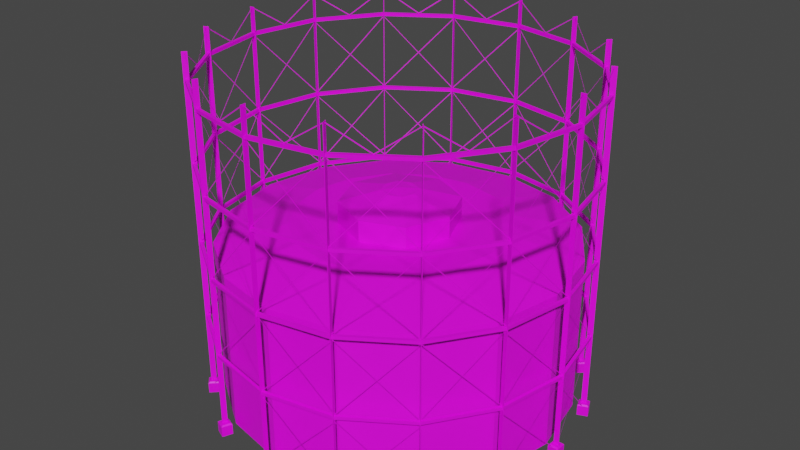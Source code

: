 # Source: GasStorage02a.blend  (saved by Blender 4.2.66; exported with 4.5.12 LTS)
import bpy
from mathutils import Matrix  # noqa: F401  (used for matrix-valued properties, if any)

bpy.ops.wm.read_factory_settings(use_empty=True)
scene = bpy.context.scene
scene.name = 'Scene'

# ---- collections
col_collection = bpy.data.collections.new('Collection'); scene.collection.children.link(col_collection)

# ---- images (referenced by path relative to the original .blend; pixels are not part of the script)
import os
ASSET_DIR = os.environ.get("B2B_ASSET_DIR", "")  # directory of the original .blend (textures are referenced by path, not embedded)
HERE = os.path.dirname(os.path.abspath(__file__))  # packed textures are extracted next to this script under _unpacked/

def load_image(name, relpath, width, height, colorspace="sRGB"):
    """Load a texture the original file referenced (path relative to the .blend, or extracted next to this script)."""
    p = next((c for c in (os.path.join(HERE, relpath), os.path.join(ASSET_DIR, relpath)) if relpath and os.path.exists(c)), "")
    if p:
        img = bpy.data.images.load(p, check_existing=True)
        img.name = name
    else:  # same state as the original file: an image datablock whose file is absent (Cycles renders it pink)
        img = bpy.data.images.new(name, width, height)
        img.source = "FILE"
        img.filepath = "//" + (relpath or name)
    img.colorspace_settings.name = colorspace
    return img
img_gasstorage02_a_png = load_image('GasStorage02_a.png', 'GasStorage02_a.png', 1024, 1024, 'sRGB')

# ---- materials (node trees are filled in below, after node groups)
mat_material = bpy.data.materials.new('Material')
mat_material.use_transparent_shadow = False

# ---- material node trees
mat_material.use_nodes = True; mat_material.node_tree.nodes.clear()
_N = mat_material.node_tree.nodes; _L = mat_material.node_tree.links
n0 = _N.new('ShaderNodeOutputMaterial'); n0.name = 'Material Output'; n0.location = (300, 300)
n1 = _N.new('ShaderNodeBsdfPrincipled'); n1.name = 'Principled BSDF'; n1.location = (10, 300)
n1.distribution = 'GGX'
n1.subsurface_method = 'RANDOM_WALK_SKIN'
n1.inputs[3].default_value = 1.45
n1.inputs[27].default_value = (0.0, 0.0, 0.0, 1.0)
n1.inputs[28].default_value = 1.0
n2 = _N.new('ShaderNodeTexImage'); n2.name = 'Image Texture'; n2.location = (-280, 280)
n2.image = img_gasstorage02_a_png
n2.interpolation = 'Closest'
_L.new(n1.outputs[0], n0.inputs[0])
_L.new(n2.outputs[0], n1.inputs[0])
n0.is_active_output = True

# ---- world
world_world = bpy.data.worlds.new('World'); scene.world = world_world
world_world.use_nodes = True; world_world.node_tree.nodes.clear()
_N = world_world.node_tree.nodes; _L = world_world.node_tree.links
n0 = _N.new('ShaderNodeOutputWorld'); n0.name = 'World Output'; n0.location = (300, 300)
n1 = _N.new('ShaderNodeBackground'); n1.name = 'Background'; n1.location = (10, 300)
n1.inputs[0].default_value = (0.05088, 0.05088, 0.05088, 1.0)
_L.new(n1.outputs[0], n0.inputs[0])
n0.is_active_output = True
world_world.color = (0.05088, 0.05088, 0.05088)
world_world.use_sun_shadow = False
world_world.sun_shadow_jitter_overblur = 0.0

# ---- meshes
me_cube_003 = bpy.data.meshes.new('Cube.003')
me_cube_003.from_pydata([(-0.6, -21.6, 0.4725), (0.6, -20.4, 0.4725), (0.45, -20.55, 0.6225), (0.6, -21.6, -0.7275), (0.6, -21.6, 0.4725), (-0.6, -21.6, -0.7275), (-0.6, -20.4, 0.4725), (-0.45, -21.45, 0.6225), (7.712, -20.19, 0.4725), (8.361, -18.62, 0.4725), (7.448, -19.16, 0.6225), (8.28, -18.81, 0.6225), (8.624, -19.65, 0.6225), (8.82, -19.73, -0.7275), (8.82, -19.73, 0.4725), (8.361, -18.62, -0.7275), (7.712, -20.19, -0.7275), (7.252, -19.08, -0.7275), (7.252, -19.08, 0.4725), (7.793, -19.99, 0.6225), (14.85, -15.7, 0.4725), (14.85, -14.0, 0.4725), (14.21, -14.85, 0.6225), (14.85, -14.21, 0.6225), (15.49, -14.85, 0.6225), (15.7, -14.85, -0.7275), (15.7, -14.85, 0.4725), (14.85, -14.0, -0.7275), (14.85, -15.7, -0.7275), (14.0, -14.85, -0.7275), (14.0, -14.85, 0.4725), (14.85, -15.49, 0.6225), (19.73, -8.82, 0.4725), (19.08, -7.252, 0.4725), (18.81, -8.28, 0.6225), (19.16, -7.448, 0.6225), (19.99, -7.793, 0.6225), (20.19, -7.712, -0.7275), (20.19, -7.712, 0.4725), (19.08, -7.252, -0.7275), (19.73, -8.82, -0.7275), (18.62, -8.361, -0.7275), (18.62, -8.361, 0.4725), (19.65, -8.624, 0.6225), (21.6, -0.6, 0.4725), (21.6, 0.6, -0.7275), (20.4, 0.6, -0.7275), (21.6, -0.6, -0.7275), (-0.45, -20.55, 0.6225), (-0.6, -20.4, -0.7275), (0.6, -20.4, -0.7275), (0.45, -21.45, 0.6225), (-7.712, -20.19, 0.4725), (-8.361, -18.62, 0.4725), (-7.448, -19.16, 0.6225), (-8.28, -18.81, 0.6225), (-8.624, -19.65, 0.6225), (-8.82, -19.73, -0.7275), (-8.82, -19.73, 0.4725), (-8.361, -18.62, -0.7275), (-7.712, -20.19, -0.7275), (-7.252, -19.08, -0.7275), (-7.252, -19.08, 0.4725), (-7.793, -19.99, 0.6225), (-14.85, -15.7, 0.4725), (-14.85, -14.0, 0.4725), (-14.21, -14.85, 0.6225), (-14.85, -14.21, 0.6225), (-15.49, -14.85, 0.6225), (-15.7, -14.85, -0.7275), (-15.7, -14.85, 0.4725), (-14.85, -14.0, -0.7275), (-14.85, -15.7, -0.7275), (-14.0, -14.85, -0.7275), (-14.0, -14.85, 0.4725), (-14.85, -15.49, 0.6225), (-19.73, -8.82, 0.4725), (-19.08, -7.252, 0.4725), (-18.81, -8.28, 0.6225), (-19.16, -7.448, 0.6225), (-19.99, -7.793, 0.6225), (-20.19, -7.712, -0.7275), (-20.19, -7.712, 0.4725), (-19.08, -7.252, -0.7275), (-19.73, -8.82, -0.7275), (-18.62, -8.361, -0.7275), (-18.62, -8.361, 0.4725), (-19.65, -8.624, 0.6225), (-21.6, -0.6, 0.4725), (-20.4, 0.6, 0.4725), (-20.55, -0.45, 0.6225), (-20.55, 0.45, 0.6225), (-20.4, 0.6, -0.7275), (-21.6, -0.6, -0.7275), (-20.4, -0.6, 0.4725), (-21.45, -0.45, 0.6225), (-0.6, 21.6, 0.4725), (0.45, 20.55, 0.6225), (7.712, 20.19, 0.4725), (8.361, 18.62, 0.4725), (7.448, 19.16, 0.6225), (8.28, 18.81, 0.6225), (8.624, 19.65, 0.6225), (8.82, 19.73, -0.7275), (8.82, 19.73, 0.4725), (8.361, 18.62, -0.7275), (7.712, 20.19, -0.7275), (7.252, 19.08, -0.7275), (7.252, 19.08, 0.4725), (7.793, 19.99, 0.6225), (14.85, 15.7, 0.4725), (14.85, 14.0, 0.4725), (14.21, 14.85, 0.6225), (14.85, 14.21, 0.6225), (15.49, 14.85, 0.6225), (15.7, 14.85, -0.7275), (15.7, 14.85, 0.4725), (14.85, 14.0, -0.7275), (14.85, 15.7, -0.7275), (14.0, 14.85, -0.7275), (14.0, 14.85, 0.4725), (14.85, 15.49, 0.6225), (19.73, 8.82, 0.4725), (19.08, 7.252, 0.4725), (18.81, 8.28, 0.6225), (19.16, 7.448, 0.6225), (19.99, 7.793, 0.6225), (20.19, 7.712, -0.7275), (20.19, 7.712, 0.4725), (19.08, 7.252, -0.7275), (19.73, 8.82, -0.7275), (18.62, 8.361, -0.7275), (18.62, 8.361, 0.4725), (19.65, 8.624, 0.6225), (21.6, 0.6, 0.4725), (20.4, -0.6, 0.4725), (20.55, 0.45, 0.6225), (20.55, -0.45, 0.6225), (21.45, -0.45, 0.6225), (20.4, -0.6, -0.7275), (20.4, 0.6, 0.4725), (21.45, 0.45, 0.6225), (0.6, 21.6, 0.4725), (-0.6, 20.4, 0.4725), (-0.45, 20.55, 0.6225), (-0.45, 21.45, 0.6225), (-0.6, 21.6, -0.7275), (-0.6, 20.4, -0.7275), (0.6, 21.6, -0.7275), (0.6, 20.4, -0.7275), (0.6, 20.4, 0.4725), (0.45, 21.45, 0.6225), (-7.712, 20.19, 0.4725), (-8.361, 18.62, 0.4725), (-7.448, 19.16, 0.6225), (-8.28, 18.81, 0.6225), (-8.624, 19.65, 0.6225), (-8.82, 19.73, -0.7275), (-8.82, 19.73, 0.4725), (-8.361, 18.62, -0.7275), (-7.712, 20.19, -0.7275), (-7.252, 19.08, -0.7275), (-7.252, 19.08, 0.4725), (-7.793, 19.99, 0.6225), (-14.85, 15.7, 0.4725), (-14.85, 14.0, 0.4725), (-14.21, 14.85, 0.6225), (-14.85, 14.21, 0.6225), (-15.49, 14.85, 0.6225), (-15.7, 14.85, -0.7275), (-15.7, 14.85, 0.4725), (-14.85, 14.0, -0.7275), (-14.85, 15.7, -0.7275), (-14.0, 14.85, -0.7275), (-14.0, 14.85, 0.4725), (-14.85, 15.49, 0.6225), (-19.73, 8.82, 0.4725), (-19.08, 7.252, 0.4725), (-18.81, 8.28, 0.6225), (-19.16, 7.448, 0.6225), (-19.99, 7.793, 0.6225), (-20.19, 7.712, -0.7275), (-20.19, 7.712, 0.4725), (-19.08, 7.252, -0.7275), (-19.73, 8.82, -0.7275), (-18.62, 8.361, -0.7275), (-18.62, 8.361, 0.4725), (-19.65, 8.624, 0.6225), (-21.6, 0.6, 0.4725), (-20.4, -0.6, -0.7275), (-21.6, 0.6, -0.7275), (-21.45, 0.45, 0.6225), (-20.7, 0.03, 39.0), (-21.3, -0.03, 0.0), (-19.14, 7.894, 0.0), (-19.11, 7.949, 0.0), (-19.67, 8.179, 0.0), (-19.67, 8.179, 39.0), (-14.62, 14.66, 39.0), (-15.08, 15.04, 39.0), (-7.949, 19.11, 0.0), (-7.894, 19.14, 39.0), (-21.3, 0.03, 0.0), (-19.14, -7.894, 0.0), (-19.14, -7.894, 39.0), (-19.11, -7.949, 0.0), (-19.11, -7.949, 39.0), (-19.69, -8.123, 39.0), (-14.66, -14.62, 39.0), (-14.62, -14.66, 39.0), (-15.08, -15.04, 0.0), (-15.08, -15.04, 39.0), (-7.949, -19.11, 0.0), (-7.949, -19.11, 39.0), (-8.179, -19.67, 0.0), (-8.179, -19.67, 39.0), (-8.123, -19.69, 0.0), (-8.123, -19.69, 39.0), (-0.03, 20.7, 0.0), (-0.03, 20.7, 39.0), (0.03, 21.3, 39.0), (-7.94, 19.25, 35.82), (-7.94, 19.25, 36.18), (-8.078, 19.58, 35.82), (-8.078, 19.58, 36.18), (0.0, 20.82, 35.82), (0.0, 20.82, 36.18), (0.0, 21.18, 35.82), (0.0, 21.18, 36.18), (-14.7, 14.74, 35.82), (-14.7, 14.74, 36.18), (-14.96, 15.0, 35.82), (-14.96, 15.0, 36.18), (-19.22, 7.995, 35.82), (-19.22, 7.995, 36.18), (-19.56, 8.133, 35.82), (-19.56, 8.133, 36.18), (-20.82, 0.0, 35.82), (-20.82, 0.0, 36.18), (-21.18, 0.0, 35.82), (-21.18, 0.0, 36.18), (-7.94, 19.25, 26.82), (-7.94, 19.25, 27.18), (-8.078, 19.58, 26.82), (-8.078, 19.58, 27.18), (0.0, 20.82, 26.82), (0.0, 20.82, 27.18), (0.0, 21.18, 26.82), (0.0, 21.18, 27.18), (-14.7, 14.74, 26.82), (-14.7, 14.74, 27.18), (-14.96, 15.0, 26.82), (-14.96, 15.0, 27.18), (-19.22, 7.995, 26.82), (-19.22, 7.995, 27.18), (-19.56, 8.133, 26.82), (-19.56, 8.133, 27.18), (-20.82, 0.0, 26.82), (-20.82, 0.0, 27.18), (-21.18, 0.0, 26.82), (-21.18, 0.0, 27.18), (-7.94, 19.25, 17.82), (-7.94, 19.25, 18.18), (-8.078, 19.58, 17.82), (-8.078, 19.58, 18.18), (0.0, 20.82, 17.82), (0.0, 20.82, 18.18), (0.0, 21.18, 17.82), (0.0, 21.18, 18.18), (-14.7, 14.74, 17.82), (-14.7, 14.74, 18.18), (-14.96, 15.0, 17.82), (-14.96, 15.0, 18.18), (-19.22, 7.995, 17.82), (-19.22, 7.995, 18.18), (-19.56, 8.133, 17.82), (-19.56, 8.133, 18.18), (-20.82, 0.0, 17.82), (-20.82, 0.0, 18.18), (-21.18, 0.0, 17.82), (-21.18, 0.0, 18.18), (-7.94, 19.25, 8.82), (-7.94, 19.25, 9.18), (-8.078, 19.58, 8.82), (-8.078, 19.58, 9.18), (0.0, 20.82, 8.82), (0.0, 20.82, 9.18), (0.0, 21.18, 8.82), (0.0, 21.18, 9.18), (-14.7, 14.74, 8.82), (-14.7, 14.74, 9.18), (-14.96, 15.0, 8.82), (-14.96, 15.0, 9.18), (-19.22, 7.995, 8.82), (-19.22, 7.995, 9.18), (-19.56, 8.133, 8.82), (-19.56, 8.133, 9.18), (-20.82, 0.0, 8.82), (-20.82, 0.0, 9.18), (-21.18, 0.0, 8.82), (-21.18, 0.0, 9.18), (20.7, -0.03, 0.0), (20.7, 0.03, 39.0), (21.3, -0.03, 0.0), (19.14, 7.894, 0.0), (19.14, 7.894, 39.0), (19.11, 7.949, 0.0), (19.11, 7.949, 39.0), (19.69, 8.123, 0.0), (19.67, 8.179, 39.0), (14.66, 14.62, 0.0), (14.66, 14.62, 39.0), (14.62, 14.66, 39.0), (15.04, 15.08, 0.0), (15.04, 15.08, 39.0), (7.949, 19.11, 0.0), (7.949, 19.11, 39.0), (7.894, 19.14, 0.0), (7.894, 19.14, 39.0), (8.179, 19.67, 39.0), (8.123, 19.69, 0.0), (8.123, 19.69, 39.0), (21.3, 0.03, 39.0), (21.3, -0.03, 39.0), (19.14, -7.894, 39.0), (19.11, -7.949, 39.0), (19.69, -8.123, 0.0), (19.67, -8.179, 0.0), (19.67, -8.179, 39.0), (14.62, -14.66, 0.0), (14.62, -14.66, 39.0), (15.08, -15.04, 39.0), (15.04, -15.08, 0.0), (15.04, -15.08, 39.0), (7.949, -19.11, 39.0), (7.894, -19.14, 0.0), (8.179, -19.67, 0.0), (8.123, -19.69, 39.0), (0.03, 20.7, 0.0), (0.03, 20.7, 39.0), (-0.03, 21.3, 0.0), (-0.03, 21.3, 39.0), (0.03, 21.3, 0.0), (7.94, 19.25, 35.82), (7.94, 19.25, 36.18), (8.078, 19.58, 35.82), (8.078, 19.58, 36.18), (14.7, 14.74, 35.82), (14.7, 14.74, 36.18), (14.96, 15.0, 35.82), (14.96, 15.0, 36.18), (19.22, 7.995, 35.82), (19.22, 7.995, 36.18), (19.56, 8.133, 35.82), (19.56, 8.133, 36.18), (20.82, 0.0, 35.82), (20.82, 0.0, 36.18), (21.18, 0.0, 35.82), (21.18, 0.0, 36.18), (7.94, 19.25, 26.82), (7.94, 19.25, 27.18), (8.078, 19.58, 26.82), (8.078, 19.58, 27.18), (14.7, 14.74, 26.82), (14.7, 14.74, 27.18), (14.96, 15.0, 26.82), (14.96, 15.0, 27.18), (19.22, 7.995, 26.82), (19.22, 7.995, 27.18), (19.56, 8.133, 26.82), (19.56, 8.133, 27.18), (20.82, 0.0, 26.82), (20.82, 0.0, 27.18), (21.18, 0.0, 26.82), (21.18, 0.0, 27.18), (7.94, 19.25, 17.82), (7.94, 19.25, 18.18), (8.078, 19.58, 17.82), (8.078, 19.58, 18.18), (14.7, 14.74, 17.82), (14.7, 14.74, 18.18), (14.96, 15.0, 17.82), (14.96, 15.0, 18.18), (19.22, 7.995, 17.82), (19.22, 7.995, 18.18), (19.56, 8.133, 17.82), (19.56, 8.133, 18.18), (20.82, 0.0, 17.82), (20.82, 0.0, 18.18), (21.18, 0.0, 17.82), (21.18, 0.0, 18.18), (7.94, 19.25, 8.82), (7.94, 19.25, 9.18), (8.078, 19.58, 8.82), (8.078, 19.58, 9.18), (14.7, 14.74, 8.82), (14.7, 14.74, 9.18), (14.96, 15.0, 8.82), (14.96, 15.0, 9.18), (19.22, 7.995, 8.82), (19.22, 7.995, 9.18), (19.56, 8.133, 8.82), (19.56, 8.133, 9.18), (20.82, 0.0, 8.82), (20.82, 0.0, 9.18), (21.18, 0.0, 8.82), (21.18, 0.0, 9.18), (-20.7, 0.03, 0.0), (-20.7, -0.03, 39.0), (-19.69, -8.123, 0.0), (-19.67, -8.179, 0.0), (-19.67, -8.179, 39.0), (-14.66, -14.62, 0.0), (-14.62, -14.66, 0.0), (-15.04, -15.08, 0.0), (-15.04, -15.08, 39.0), (-7.894, -19.14, 0.0), (-7.894, -19.14, 39.0), (-20.7, -0.03, 0.0), (-21.3, -0.03, 39.0), (-21.3, 0.03, 39.0), (-19.14, 7.894, 39.0), (-19.11, 7.949, 39.0), (-19.69, 8.123, 0.0), (-19.69, 8.123, 39.0), (-14.66, 14.62, 0.0), (-14.66, 14.62, 39.0), (-14.62, 14.66, 0.0), (-15.08, 15.04, 0.0), (-15.04, 15.08, 0.0), (-15.04, 15.08, 39.0), (-7.949, 19.11, 39.0), (-7.894, 19.14, 0.0), (-8.179, 19.67, 0.0), (-8.179, 19.67, 39.0), (-8.123, 19.69, 0.0), (-8.123, 19.69, 39.0), (0.03, -20.7, 0.0), (0.03, -20.7, 39.0), (-0.03, -20.7, 0.0), (0.03, -21.3, 0.0), (-0.03, -21.3, 39.0), (-7.94, -19.25, 35.82), (-7.94, -19.25, 36.18), (-8.078, -19.58, 35.82), (-8.078, -19.58, 36.18), (0.0, -20.82, 35.82), (0.0, -20.82, 36.18), (0.0, -21.18, 35.82), (0.0, -21.18, 36.18), (-14.7, -14.74, 35.82), (-14.7, -14.74, 36.18), (-14.96, -15.0, 35.82), (-14.96, -15.0, 36.18), (-19.22, -7.995, 35.82), (-19.22, -7.995, 36.18), (-19.56, -8.133, 35.82), (-19.56, -8.133, 36.18), (-7.94, -19.25, 26.82), (-7.94, -19.25, 27.18), (-8.078, -19.58, 26.82), (-8.078, -19.58, 27.18), (0.0, -20.82, 26.82), (0.0, -20.82, 27.18), (0.0, -21.18, 26.82), (0.0, -21.18, 27.18), (-14.7, -14.74, 26.82), (-14.7, -14.74, 27.18), (-14.96, -15.0, 26.82), (-14.96, -15.0, 27.18), (-19.22, -7.995, 26.82), (-19.22, -7.995, 27.18), (-19.56, -8.133, 26.82), (-19.56, -8.133, 27.18), (-7.94, -19.25, 17.82), (-7.94, -19.25, 18.18), (-8.078, -19.58, 17.82), (-8.078, -19.58, 18.18), (0.0, -20.82, 17.82), (0.0, -20.82, 18.18), (0.0, -21.18, 17.82), (0.0, -21.18, 18.18), (-14.7, -14.74, 17.82), (-14.7, -14.74, 18.18), (-14.96, -15.0, 17.82), (-14.96, -15.0, 18.18), (-19.22, -7.995, 17.82), (-19.22, -7.995, 18.18), (-19.56, -8.133, 17.82), (-19.56, -8.133, 18.18), (-7.94, -19.25, 8.82), (-7.94, -19.25, 9.18), (-8.078, -19.58, 8.82), (-8.078, -19.58, 9.18), (0.0, -20.82, 8.82), (0.0, -20.82, 9.18), (0.0, -21.18, 8.82), (0.0, -21.18, 9.18), (-14.7, -14.74, 8.82), (-14.7, -14.74, 9.18), (-14.96, -15.0, 8.82), (-14.96, -15.0, 9.18), (-19.22, -7.995, 8.82), (-19.22, -7.995, 9.18), (-19.56, -8.133, 8.82), (-19.56, -8.133, 9.18), (20.7, 0.03, 0.0), (20.7, -0.03, 39.0), (21.3, 0.03, 0.0), (19.14, -7.894, 0.0), (19.11, -7.949, 0.0), (19.69, -8.123, 39.0), (14.66, -14.62, 0.0), (14.66, -14.62, 39.0), (15.08, -15.04, 0.0), (7.949, -19.11, 0.0), (7.894, -19.14, 39.0), (8.179, -19.67, 39.0), (8.123, -19.69, 0.0), (19.69, 8.123, 39.0), (19.67, 8.179, 0.0), (14.62, 14.66, 0.0), (15.08, 15.04, 0.0), (15.08, 15.04, 39.0), (8.179, 19.67, 0.0), (-0.03, -20.7, 39.0), (-0.03, -21.3, 0.0), (0.03, -21.3, 39.0), (7.94, -19.25, 35.82), (7.94, -19.25, 36.18), (8.078, -19.58, 35.82), (8.078, -19.58, 36.18), (14.7, -14.74, 35.82), (14.7, -14.74, 36.18), (14.96, -15.0, 35.82), (14.96, -15.0, 36.18), (19.22, -7.995, 35.82), (19.22, -7.995, 36.18), (19.56, -8.133, 35.82), (19.56, -8.133, 36.18), (7.94, -19.25, 26.82), (7.94, -19.25, 27.18), (8.078, -19.58, 26.82), (8.078, -19.58, 27.18), (14.7, -14.74, 26.82), (14.7, -14.74, 27.18), (14.96, -15.0, 26.82), (14.96, -15.0, 27.18), (19.22, -7.995, 26.82), (19.22, -7.995, 27.18), (19.56, -8.133, 26.82), (19.56, -8.133, 27.18), (7.94, -19.25, 17.82), (7.94, -19.25, 18.18), (8.078, -19.58, 17.82), (8.078, -19.58, 18.18), (14.7, -14.74, 17.82), (14.7, -14.74, 18.18), (14.96, -15.0, 17.82), (14.96, -15.0, 18.18), (19.22, -7.995, 17.82), (19.22, -7.995, 18.18), (19.56, -8.133, 17.82), (19.56, -8.133, 18.18), (7.94, -19.25, 8.82), (7.94, -19.25, 9.18), (8.078, -19.58, 8.82), (8.078, -19.58, 9.18), (14.7, -14.74, 8.82), (14.7, -14.74, 9.18), (14.96, -15.0, 8.82), (14.96, -15.0, 9.18), (19.22, -7.995, 8.82), (19.22, -7.995, 9.18), (19.56, -8.133, 8.82), (19.56, -8.133, 9.18), (-8.056, 19.4, 38.98), (-4.004, 20.21, 36.28), (-8.016, 19.4, 38.87), (-4.004, 20.21, 36.16), (0.0, 21.0, 38.98), (0.0, 21.0, 38.86), (-14.87, 14.84, 38.98), (-11.43, 17.14, 36.28), (-14.83, 14.86, 38.87), (-11.43, 17.14, 36.16), (-8.036, 19.4, 38.98), (-8.036, 19.4, 38.86), (-19.42, 8.022, 38.98), (-17.12, 11.46, 36.28), (-19.39, 8.051, 38.87), (-17.12, 11.46, 36.16), (-14.85, 14.85, 38.98), (-14.85, 14.85, 38.86), (-21.01, 0.0, 38.98), (-20.2, 4.033, 36.28), (-20.99, 0.0186, 38.87), (-20.2, 4.033, 36.16), (-19.4, 8.036, 38.98), (-19.4, 8.036, 38.86), (-14.87, 14.84, 35.82), (-14.83, 14.86, 35.71), (-14.85, 14.85, 27.3), (-14.85, 14.85, 27.18), (-8.036, 19.4, 35.82), (-8.036, 19.4, 35.7), (-8.056, 19.4, 35.82), (0.0, 21.0, 27.3), (-8.016, 19.4, 35.71), (0.0, 21.0, 27.18), (-8.036, 19.4, 27.3), (-8.036, 19.4, 27.18), (0.0, 21.0, 35.82), (0.0, 21.0, 35.7), (-19.42, 8.022, 35.82), (-19.39, 8.051, 35.71), (-14.85, 14.85, 35.82), (-14.85, 14.85, 35.7), (-21.01, 0.0, 35.82), (-19.4, 8.036, 27.3), (-20.99, 0.0186, 35.71), (-19.4, 8.036, 27.18), (-21.0, 0.0, 27.3), (-21.0, 0.0, 27.18), (-19.4, 8.036, 35.82), (-19.4, 8.036, 35.7), (-14.87, 14.84, 26.82), (-14.83, 14.86, 26.71), (-14.85, 14.85, 18.3), (-14.85, 14.85, 18.18), (-8.036, 19.4, 26.82), (-8.036, 19.4, 26.7), (-8.056, 19.4, 26.82), (0.0, 21.0, 18.3), (-8.016, 19.4, 26.71), (0.0, 21.0, 18.18), (-8.036, 19.4, 18.3), (-8.036, 19.4, 18.18), (0.0, 21.0, 26.82), (0.0, 21.0, 26.7), (-19.42, 8.022, 26.82), (-19.39, 8.051, 26.71), (-19.4, 8.036, 18.3), (-14.85, 14.85, 26.82), (-14.85, 14.85, 26.7), (-21.01, 0.0, 26.82), (-20.99, 0.0186, 26.71), (-19.4, 8.036, 18.18), (-21.0, 0.0, 18.3), (-21.0, 0.0, 18.18), (-19.4, 8.036, 26.82), (-19.4, 8.036, 26.7), (-14.87, 14.84, 17.82), (-8.036, 19.4, 9.296), (-14.83, 14.86, 17.71), (-8.036, 19.4, 9.18), (-14.85, 14.85, 9.296), (-14.85, 14.85, 9.18), (-8.036, 19.4, 17.82), (-8.036, 19.4, 17.7), (-8.056, 19.4, 17.82), (0.0, 21.0, 9.296), (-8.016, 19.4, 17.71), (0.0, 21.0, 9.18), (0.0, 21.0, 17.82), (0.0, 21.0, 17.7), (-19.42, 8.022, 17.82), (-19.39, 8.051, 17.71), (-19.4, 8.036, 9.296), (-19.4, 8.036, 9.18), (-14.85, 14.85, 17.82), (-14.85, 14.85, 17.7), (-21.01, 0.0, 17.82), (-20.99, 0.0186, 17.71), (-21.0, 0.0, 9.296), (-21.0, 0.0, 9.18), (-19.4, 8.036, 17.82), (-19.4, 8.036, 17.7), (-14.87, 14.84, 8.524), (-8.036, 19.4, 0.0), (-14.83, 14.86, 8.411), (-8.036, 19.4, -0.1163), (-14.85, 14.85, 0.0), (-14.85, 14.85, -0.1163), (-8.036, 19.4, 8.524), (-8.036, 19.4, 8.407), (0.0, 21.0, 0.0), (0.0, 21.0, -0.1163), (0.0, 21.0, 8.524), (0.0, 21.0, 8.407), (-19.42, 8.022, 8.524), (-19.39, 8.051, 8.411), (-14.85, 14.85, 8.524), (-14.85, 14.85, 8.407), (-21.01, 0.0, 8.524), (-19.4, 8.036, 0.0), (-20.99, 0.0186, 8.411), (-19.4, 8.036, -0.1163), (-21.0, 0.0, 0.0), (-21.0, 0.0, -0.1163), (-19.4, 8.036, 8.524), (-19.4, 8.036, 8.407), (8.056, 19.4, 38.98), (4.004, 20.21, 36.28), (8.016, 19.4, 38.87), (4.004, 20.21, 36.16), (14.87, 14.84, 38.98), (11.43, 17.14, 36.28), (14.83, 14.86, 38.87), (11.43, 17.14, 36.16), (8.036, 19.4, 38.98), (8.036, 19.4, 38.86), (19.42, 8.022, 38.98), (17.12, 11.46, 36.28), (19.39, 8.051, 38.87), (17.12, 11.46, 36.16), (14.85, 14.85, 38.98), (14.85, 14.85, 38.86), (21.01, 0.0, 38.98), (20.2, 4.033, 36.28), (20.99, 0.0186, 38.87), (20.2, 4.033, 36.16), (19.4, 8.036, 38.98), (19.4, 8.036, 38.86), (14.87, 14.84, 35.82), (14.83, 14.86, 35.71), (14.85, 14.85, 27.3), (14.85, 14.85, 27.18), (8.036, 19.4, 35.82), (8.036, 19.4, 35.7), (8.056, 19.4, 35.82), (8.016, 19.4, 35.71), (8.036, 19.4, 27.3), (8.036, 19.4, 27.18), (19.42, 8.022, 35.82), (19.39, 8.051, 35.71), (14.85, 14.85, 35.82), (14.85, 14.85, 35.7), (21.01, 0.0, 35.82), (19.4, 8.036, 27.3), (20.99, 0.0186, 35.71), (19.4, 8.036, 27.18), (21.0, 0.0, 27.3), (21.0, 0.0, 27.18), (19.4, 8.036, 35.82), (19.4, 8.036, 35.7), (14.87, 14.84, 26.82), (14.83, 14.86, 26.71), (14.85, 14.85, 18.3), (14.85, 14.85, 18.18), (8.036, 19.4, 26.82), (8.036, 19.4, 26.7), (8.056, 19.4, 26.82), (8.016, 19.4, 26.71), (8.036, 19.4, 18.3), (8.036, 19.4, 18.18), (19.42, 8.022, 26.82), (19.39, 8.051, 26.71), (19.4, 8.036, 18.3), (14.85, 14.85, 26.82), (14.85, 14.85, 26.7), (21.01, 0.0, 26.82), (20.99, 0.0186, 26.71), (19.4, 8.036, 18.18), (21.0, 0.0, 18.3), (21.0, 0.0, 18.18), (19.4, 8.036, 26.82), (19.4, 8.036, 26.7), (14.87, 14.84, 17.82), (8.036, 19.4, 9.296), (14.83, 14.86, 17.71), (8.036, 19.4, 9.18), (14.85, 14.85, 9.296), (14.85, 14.85, 9.18), (8.036, 19.4, 17.82), (8.036, 19.4, 17.7), (8.056, 19.4, 17.82), (8.016, 19.4, 17.71), (19.42, 8.022, 17.82), (19.39, 8.051, 17.71), (19.4, 8.036, 9.296), (19.4, 8.036, 9.18), (14.85, 14.85, 17.82), (14.85, 14.85, 17.7), (21.01, 0.0, 17.82), (20.99, 0.0186, 17.71), (21.0, 0.0, 9.296), (21.0, 0.0, 9.18), (19.4, 8.036, 17.82), (19.4, 8.036, 17.7), (14.87, 14.84, 8.524), (8.036, 19.4, 0.0), (14.83, 14.86, 8.411), (8.036, 19.4, -0.1163), (14.85, 14.85, 0.0), (14.85, 14.85, -0.1163), (8.036, 19.4, 8.524), (8.036, 19.4, 8.407), (8.056, 19.4, 8.524), (8.016, 19.4, 8.411), (19.42, 8.022, 8.524), (19.39, 8.051, 8.411), (14.85, 14.85, 8.524), (14.85, 14.85, 8.407), (21.01, 0.0, 8.524), (19.4, 8.036, 0.0), (20.99, 0.0186, 8.411), (19.4, 8.036, -0.1163), (21.0, 0.0, 0.0), (21.0, 0.0, -0.1163), (19.4, 8.036, 8.524), (19.4, 8.036, 8.407), (-8.056, -19.4, 38.98), (-4.004, -20.21, 36.28), (-8.016, -19.4, 38.87), (-4.004, -20.21, 36.16), (0.0, -21.0, 38.98), (0.0, -21.0, 38.86), (-14.87, -14.84, 38.98), (-11.43, -17.14, 36.28), (-14.83, -14.86, 38.87), (-11.43, -17.14, 36.16), (-8.036, -19.4, 38.98), (-8.036, -19.4, 38.86), (-19.42, -8.022, 38.98), (-17.12, -11.46, 36.28), (-19.39, -8.051, 38.87), (-17.12, -11.46, 36.16), (-14.85, -14.85, 38.98), (-14.85, -14.85, 38.86), (-20.2, -4.033, 36.28), (-20.99, -0.0186, 38.87), (-20.2, -4.033, 36.16), (-19.4, -8.036, 38.98), (-19.4, -8.036, 38.86), (-14.87, -14.84, 35.82), (-14.83, -14.86, 35.71), (-14.85, -14.85, 27.3), (-14.85, -14.85, 27.18), (-8.036, -19.4, 35.82), (-8.036, -19.4, 35.7), (-8.056, -19.4, 35.82), (0.0, -21.0, 27.3), (-8.016, -19.4, 35.71), (0.0, -21.0, 27.18), (-8.036, -19.4, 27.3), (-8.036, -19.4, 27.18), (0.0, -21.0, 35.82), (0.0, -21.0, 35.7), (-19.42, -8.022, 35.82), (-19.39, -8.051, 35.71), (-14.85, -14.85, 35.82), (-14.85, -14.85, 35.7), (-19.4, -8.036, 27.3), (-20.99, -0.0186, 35.71), (-19.4, -8.036, 27.18), (-19.4, -8.036, 35.82), (-19.4, -8.036, 35.7), (-14.87, -14.84, 26.82), (-14.83, -14.86, 26.71), (-14.85, -14.85, 18.3), (-14.85, -14.85, 18.18), (-8.036, -19.4, 26.82), (-8.036, -19.4, 26.7), (-8.056, -19.4, 26.82), (0.0, -21.0, 18.3), (-8.016, -19.4, 26.71), (0.0, -21.0, 18.18), (-8.036, -19.4, 18.3), (-8.036, -19.4, 18.18), (0.0, -21.0, 26.82), (0.0, -21.0, 26.7), (-19.42, -8.022, 26.82), (-19.39, -8.051, 26.71), (-19.4, -8.036, 18.3), (-14.85, -14.85, 26.82), (-14.85, -14.85, 26.7), (-20.99, -0.0186, 26.71), (-19.4, -8.036, 18.18), (-19.4, -8.036, 26.82), (-19.4, -8.036, 26.7), (-14.87, -14.84, 17.82), (-8.036, -19.4, 9.296), (-14.83, -14.86, 17.71), (-8.036, -19.4, 9.18), (-14.85, -14.85, 9.296), (-14.85, -14.85, 9.18), (-8.036, -19.4, 17.82), (-8.036, -19.4, 17.7), (-8.056, -19.4, 17.82), (0.0, -21.0, 9.296), (-8.016, -19.4, 17.71), (0.0, -21.0, 9.18), (0.0, -21.0, 17.82), (0.0, -21.0, 17.7), (-19.42, -8.022, 17.82), (-19.39, -8.051, 17.71), (-19.4, -8.036, 9.296), (-19.4, -8.036, 9.18), (-14.85, -14.85, 17.82), (-14.85, -14.85, 17.7), (-20.99, -0.0186, 17.71), (-19.4, -8.036, 17.82), (-19.4, -8.036, 17.7), (-14.87, -14.84, 8.524), (-8.036, -19.4, 0.0), (-14.83, -14.86, 8.411), (-8.036, -19.4, -0.1163), (-14.85, -14.85, 0.0), (-14.85, -14.85, -0.1163), (-8.036, -19.4, 8.524), (-8.036, -19.4, 8.407), (0.0, -21.0, 0.0), (0.0, -21.0, -0.1163), (0.0, -21.0, 8.524), (0.0, -21.0, 8.407), (8.056, -19.4, 38.98), (4.004, -20.21, 36.28), (8.016, -19.4, 38.87), (4.004, -20.21, 36.16), (14.87, -14.84, 38.98), (11.43, -17.14, 36.28), (14.83, -14.86, 38.87), (11.43, -17.14, 36.16), (8.036, -19.4, 38.98), (8.036, -19.4, 38.86), (19.42, -8.022, 38.98), (17.12, -11.46, 36.28), (19.39, -8.051, 38.87), (17.12, -11.46, 36.16), (14.85, -14.85, 38.98), (14.85, -14.85, 38.86), (20.2, -4.033, 36.28), (20.99, -0.0186, 38.87), (20.2, -4.033, 36.16), (19.4, -8.036, 38.98), (19.4, -8.036, 38.86), (14.87, -14.84, 35.82), (14.83, -14.86, 35.71), (14.85, -14.85, 27.3), (14.85, -14.85, 27.18), (8.036, -19.4, 35.82), (8.036, -19.4, 35.7), (8.056, -19.4, 35.82), (8.016, -19.4, 35.71), (8.036, -19.4, 27.3), (8.036, -19.4, 27.18), (19.42, -8.022, 35.82), (19.39, -8.051, 35.71), (14.85, -14.85, 35.82), (14.85, -14.85, 35.7), (19.4, -8.036, 27.3), (20.99, -0.0186, 35.71), (19.4, -8.036, 27.18), (19.4, -8.036, 35.82), (19.4, -8.036, 35.7), (14.87, -14.84, 26.82), (14.83, -14.86, 26.71), (14.85, -14.85, 18.3), (14.85, -14.85, 18.18), (8.036, -19.4, 26.82), (8.036, -19.4, 26.7), (8.056, -19.4, 26.82), (8.016, -19.4, 26.71), (8.036, -19.4, 18.3), (8.036, -19.4, 18.18), (19.42, -8.022, 26.82), (19.39, -8.051, 26.71), (19.4, -8.036, 18.3), (14.85, -14.85, 26.82), (14.85, -14.85, 26.7), (20.99, -0.0186, 26.71), (19.4, -8.036, 18.18), (19.4, -8.036, 26.82), (19.4, -8.036, 26.7), (14.87, -14.84, 17.82), (8.036, -19.4, 9.296), (14.83, -14.86, 17.71), (8.036, -19.4, 9.18), (14.85, -14.85, 9.296), (14.85, -14.85, 9.18), (8.036, -19.4, 17.82), (8.036, -19.4, 17.7), (8.056, -19.4, 17.82), (8.016, -19.4, 17.71), (19.42, -8.022, 17.82), (19.39, -8.051, 17.71), (19.4, -8.036, 9.296), (19.4, -8.036, 9.18), (14.85, -14.85, 17.82), (14.85, -14.85, 17.7), (20.99, -0.0186, 17.71), (19.4, -8.036, 17.82), (19.4, -8.036, 17.7), (14.87, -14.84, 8.524), (8.036, -19.4, 0.0), (14.83, -14.86, 8.411), (8.036, -19.4, -0.1163), (14.85, -14.85, 0.0), (14.85, -14.85, -0.1163), (8.036, -19.4, 8.524), (8.036, -19.4, 8.407), (8.056, -19.4, 8.524), (8.016, -19.4, 8.411), (19.4, -8.036, 0.0), (20.99, -0.0186, 8.411), (19.4, -8.036, -0.1163), (19.4, -8.036, 8.524), (19.4, -8.036, 8.407)], [], [(5, 0, 6, 49), (49, 6, 1, 50), (50, 1, 4, 3), (3, 4, 0, 5), (4, 1, 2, 51), (2, 48, 7, 51), (6, 0, 7, 48), (0, 4, 51, 7), (1, 6, 48, 2), (16, 8, 18, 17), (17, 18, 9, 15), (15, 9, 14, 13), (13, 14, 8, 16), (14, 9, 11, 12), (11, 10, 19, 12), (18, 8, 19, 10), (8, 14, 12, 19), (9, 18, 10, 11), (28, 20, 30, 29), (29, 30, 21, 27), (27, 21, 26, 25), (25, 26, 20, 28), (26, 21, 23, 24), (23, 22, 31, 24), (30, 20, 31, 22), (20, 26, 24, 31), (21, 30, 22, 23), (40, 32, 42, 41), (41, 42, 33, 39), (39, 33, 38, 37), (37, 38, 32, 40), (38, 33, 35, 36), (35, 34, 43, 36), (42, 32, 43, 34), (32, 38, 36, 43), (33, 42, 34, 35), (47, 44, 135, 139), (139, 135, 140, 46), (46, 140, 134, 45), (45, 134, 44, 47), (135, 44, 138, 137), (44, 134, 141, 138), (60, 61, 62, 52), (61, 59, 53, 62), (59, 57, 58, 53), (57, 60, 52, 58), (58, 56, 55, 53), (55, 56, 63, 54), (62, 54, 63, 52), (52, 63, 56, 58), (53, 55, 54, 62), (72, 73, 74, 64), (73, 71, 65, 74), (71, 69, 70, 65), (69, 72, 64, 70), (70, 68, 67, 65), (67, 68, 75, 66), (74, 66, 75, 64), (64, 75, 68, 70), (65, 67, 66, 74), (84, 85, 86, 76), (85, 83, 77, 86), (83, 81, 82, 77), (81, 84, 76, 82), (82, 80, 79, 77), (79, 80, 87, 78), (86, 78, 87, 76), (76, 87, 80, 82), (77, 79, 78, 86), (93, 189, 94, 88), (189, 92, 89, 94), (92, 190, 188, 89), (190, 93, 88, 188), (188, 191, 91, 89), (91, 191, 95, 90), (94, 90, 95, 88), (88, 95, 191, 188), (89, 91, 90, 94), (146, 147, 143, 96), (148, 146, 96, 142), (142, 151, 97, 150), (97, 151, 145, 144), (143, 144, 145, 96), (96, 145, 151, 142), (150, 97, 144, 143), (106, 107, 108, 98), (107, 105, 99, 108), (105, 103, 104, 99), (103, 106, 98, 104), (104, 102, 101, 99), (101, 102, 109, 100), (108, 100, 109, 98), (98, 109, 102, 104), (99, 101, 100, 108), (118, 119, 120, 110), (119, 117, 111, 120), (117, 115, 116, 111), (115, 118, 110, 116), (116, 114, 113, 111), (113, 114, 121, 112), (120, 112, 121, 110), (110, 121, 114, 116), (111, 113, 112, 120), (130, 131, 132, 122), (131, 129, 123, 132), (129, 127, 128, 123), (127, 130, 122, 128), (128, 126, 125, 123), (125, 126, 133, 124), (132, 124, 133, 122), (122, 133, 126, 128), (123, 125, 124, 132), (137, 138, 141, 136), (140, 136, 141, 134), (135, 137, 136, 140), (148, 142, 150, 149), (149, 150, 143, 147), (160, 152, 162, 161), (161, 162, 153, 159), (159, 153, 158, 157), (157, 158, 152, 160), (158, 153, 155, 156), (155, 154, 163, 156), (162, 152, 163, 154), (152, 158, 156, 163), (153, 162, 154, 155), (172, 164, 174, 173), (173, 174, 165, 171), (171, 165, 170, 169), (169, 170, 164, 172), (170, 165, 167, 168), (167, 166, 175, 168), (174, 164, 175, 166), (164, 170, 168, 175), (165, 174, 166, 167), (184, 176, 186, 185), (185, 186, 177, 183), (183, 177, 182, 181), (181, 182, 176, 184), (182, 177, 179, 180), (179, 178, 187, 180), (186, 176, 187, 178), (176, 182, 180, 187), (177, 186, 178, 179), (418, 407, 192, 408), (407, 202, 420, 192), (202, 193, 419, 420), (193, 418, 408, 419), (194, 195, 422, 421), (195, 196, 197, 422), (196, 423, 424, 197), (423, 194, 421, 424), (425, 427, 198, 426), (427, 429, 430, 198), (429, 428, 199, 430), (428, 425, 426, 199), (200, 432, 201, 431), (432, 435, 436, 201), (433, 200, 431, 434), (203, 204, 206, 205), (205, 206, 411, 410), (410, 411, 207, 409), (409, 207, 204, 203), (412, 208, 209, 413), (413, 209, 415, 414), (414, 415, 211, 210), (210, 211, 208, 412), (212, 213, 417, 416), (416, 417, 217, 216), (216, 217, 215, 214), (214, 215, 213, 212), (338, 339, 219, 218), (218, 219, 341, 340), (340, 341, 220, 342), (342, 220, 339, 338), (223, 224, 228, 227), (225, 226, 222, 221), (223, 227, 225, 221), (228, 224, 222, 226), (221, 222, 230, 229), (222, 224, 232, 230), (223, 221, 229, 231), (224, 223, 231, 232), (232, 231, 235, 236), (229, 230, 234, 233), (230, 232, 236, 234), (231, 229, 233, 235), (236, 235, 239, 240), (233, 234, 238, 237), (234, 236, 240, 238), (235, 233, 237, 239), (243, 244, 248, 247), (245, 246, 242, 241), (243, 247, 245, 241), (248, 244, 242, 246), (241, 242, 250, 249), (242, 244, 252, 250), (243, 241, 249, 251), (244, 243, 251, 252), (252, 251, 255, 256), (249, 250, 254, 253), (250, 252, 256, 254), (251, 249, 253, 255), (256, 255, 259, 260), (253, 254, 258, 257), (254, 256, 260, 258), (255, 253, 257, 259), (263, 264, 268, 267), (265, 266, 262, 261), (263, 267, 265, 261), (268, 264, 262, 266), (261, 262, 270, 269), (262, 264, 272, 270), (263, 261, 269, 271), (264, 263, 271, 272), (272, 271, 275, 276), (269, 270, 274, 273), (270, 272, 276, 274), (271, 269, 273, 275), (276, 275, 279, 280), (273, 274, 278, 277), (274, 276, 280, 278), (275, 273, 277, 279), (283, 284, 288, 287), (285, 286, 282, 281), (283, 287, 285, 281), (288, 284, 282, 286), (281, 282, 290, 289), (282, 284, 292, 290), (283, 281, 289, 291), (284, 283, 291, 292), (292, 291, 295, 296), (289, 290, 294, 293), (290, 292, 296, 294), (291, 289, 293, 295), (296, 295, 299, 300), (293, 294, 298, 297), (294, 296, 300, 298), (295, 293, 297, 299), (301, 507, 302, 506), (506, 302, 322, 508), (508, 322, 323, 303), (303, 323, 507, 301), (304, 305, 307, 306), (306, 307, 309, 520), (520, 309, 519, 308), (308, 519, 305, 304), (310, 311, 312, 521), (521, 312, 314, 313), (313, 314, 523, 522), (522, 523, 311, 310), (315, 316, 318, 317), (317, 318, 321, 320), (320, 321, 319, 524), (524, 319, 316, 315), (509, 510, 325, 324), (510, 327, 328, 325), (327, 326, 511, 328), (326, 509, 324, 511), (512, 329, 330, 513), (329, 332, 333, 330), (332, 514, 331, 333), (514, 512, 513, 331), (515, 335, 516, 334), (335, 518, 337, 516), (518, 336, 517, 337), (336, 515, 334, 517), (345, 227, 228, 346), (225, 343, 344, 226), (345, 343, 225, 227), (228, 226, 344, 346), (343, 347, 348, 344), (344, 348, 350, 346), (345, 349, 347, 343), (346, 350, 349, 345), (350, 354, 353, 349), (347, 351, 352, 348), (348, 352, 354, 350), (349, 353, 351, 347), (354, 358, 357, 353), (351, 355, 356, 352), (352, 356, 358, 354), (353, 357, 355, 351), (361, 247, 248, 362), (245, 359, 360, 246), (361, 359, 245, 247), (248, 246, 360, 362), (359, 363, 364, 360), (360, 364, 366, 362), (361, 365, 363, 359), (362, 366, 365, 361), (366, 370, 369, 365), (363, 367, 368, 364), (364, 368, 370, 366), (365, 369, 367, 363), (370, 374, 373, 369), (367, 371, 372, 368), (368, 372, 374, 370), (369, 373, 371, 367), (377, 267, 268, 378), (265, 375, 376, 266), (377, 375, 265, 267), (268, 266, 376, 378), (375, 379, 380, 376), (376, 380, 382, 378), (377, 381, 379, 375), (378, 382, 381, 377), (382, 386, 385, 381), (379, 383, 384, 380), (380, 384, 386, 382), (381, 385, 383, 379), (386, 390, 389, 385), (383, 387, 388, 384), (384, 388, 390, 386), (385, 389, 387, 383), (393, 287, 288, 394), (285, 391, 392, 286), (393, 391, 285, 287), (288, 286, 392, 394), (391, 395, 396, 392), (392, 396, 398, 394), (393, 397, 395, 391), (394, 398, 397, 393), (398, 402, 401, 397), (395, 399, 400, 396), (396, 400, 402, 398), (397, 401, 399, 395), (402, 406, 405, 401), (399, 403, 404, 400), (400, 404, 406, 402), (401, 405, 403, 399), (435, 433, 434, 436), (437, 439, 525, 438), (439, 526, 441, 525), (526, 440, 527, 441), (440, 437, 438, 527), (444, 448, 449, 445), (446, 442, 443, 447), (444, 442, 446, 448), (449, 447, 443, 445), (442, 450, 451, 443), (443, 451, 453, 445), (444, 452, 450, 442), (445, 453, 452, 444), (453, 457, 456, 452), (450, 454, 455, 451), (451, 455, 457, 453), (452, 456, 454, 450), (457, 240, 239, 456), (454, 237, 238, 455), (455, 238, 240, 457), (456, 239, 237, 454), (460, 464, 465, 461), (462, 458, 459, 463), (460, 458, 462, 464), (465, 463, 459, 461), (458, 466, 467, 459), (459, 467, 469, 461), (460, 468, 466, 458), (461, 469, 468, 460), (469, 473, 472, 468), (466, 470, 471, 467), (467, 471, 473, 469), (468, 472, 470, 466), (473, 260, 259, 472), (470, 257, 258, 471), (471, 258, 260, 473), (472, 259, 257, 470), (476, 480, 481, 477), (478, 474, 475, 479), (476, 474, 478, 480), (481, 479, 475, 477), (474, 482, 483, 475), (475, 483, 485, 477), (476, 484, 482, 474), (477, 485, 484, 476), (485, 489, 488, 484), (482, 486, 487, 483), (483, 487, 489, 485), (484, 488, 486, 482), (489, 280, 279, 488), (486, 277, 278, 487), (487, 278, 280, 489), (488, 279, 277, 486), (492, 496, 497, 493), (494, 490, 491, 495), (492, 490, 494, 496), (497, 495, 491, 493), (490, 498, 499, 491), (491, 499, 501, 493), (492, 500, 498, 490), (493, 501, 500, 492), (501, 505, 504, 500), (498, 502, 503, 499), (499, 503, 505, 501), (500, 504, 502, 498), (505, 300, 299, 504), (502, 297, 298, 503), (503, 298, 300, 505), (504, 299, 297, 502), (530, 531, 449, 448), (446, 447, 529, 528), (530, 448, 446, 528), (449, 531, 529, 447), (528, 529, 533, 532), (529, 531, 535, 533), (530, 528, 532, 534), (531, 530, 534, 535), (535, 534, 538, 539), (532, 533, 537, 536), (533, 535, 539, 537), (534, 532, 536, 538), (539, 538, 357, 358), (536, 537, 356, 355), (537, 539, 358, 356), (538, 536, 355, 357), (542, 543, 465, 464), (462, 463, 541, 540), (542, 464, 462, 540), (465, 543, 541, 463), (540, 541, 545, 544), (541, 543, 547, 545), (542, 540, 544, 546), (543, 542, 546, 547), (547, 546, 550, 551), (544, 545, 549, 548), (545, 547, 551, 549), (546, 544, 548, 550), (551, 550, 373, 374), (548, 549, 372, 371), (549, 551, 374, 372), (550, 548, 371, 373), (554, 555, 481, 480), (478, 479, 553, 552), (554, 480, 478, 552), (481, 555, 553, 479), (552, 553, 557, 556), (553, 555, 559, 557), (554, 552, 556, 558), (555, 554, 558, 559), (559, 558, 562, 563), (556, 557, 561, 560), (557, 559, 563, 561), (558, 556, 560, 562), (563, 562, 389, 390), (560, 561, 388, 387), (561, 563, 390, 388), (562, 560, 387, 389), (566, 567, 497, 496), (494, 495, 565, 564), (566, 496, 494, 564), (497, 567, 565, 495), (564, 565, 569, 568), (565, 567, 571, 569), (566, 564, 568, 570), (567, 566, 570, 571), (571, 570, 574, 575), (568, 569, 573, 572), (569, 571, 575, 573), (570, 568, 572, 574), (575, 574, 405, 406), (572, 573, 404, 403), (573, 575, 406, 404), (574, 572, 403, 405), (579, 578, 576, 577), (579, 577, 580, 581), (585, 584, 582, 583), (585, 583, 586, 587), (591, 590, 588, 589), (591, 589, 592, 593), (597, 596, 594, 595), (597, 595, 598, 599), (611, 601, 600, 610), (603, 602, 604, 605), (609, 608, 606, 607), (611, 610, 612, 613), (603, 615, 614, 602), (621, 619, 616, 617), (621, 620, 618, 619), (623, 622, 624, 625), (637, 627, 626, 636), (629, 628, 630, 631), (635, 634, 632, 633), (637, 636, 638, 639), (629, 641, 640, 628), (647, 642, 643, 644), (647, 646, 645, 642), (649, 648, 650, 651), (655, 654, 652, 653), (657, 656, 658, 659), (663, 662, 660, 661), (655, 653, 664, 665), (657, 667, 666, 656), (669, 668, 670, 671), (669, 673, 672, 668), (675, 674, 676, 677), (681, 680, 678, 679), (683, 682, 684, 685), (683, 691, 690, 682), (697, 695, 692, 693), (697, 696, 694, 695), (699, 698, 700, 701), (705, 703, 702, 704), (705, 581, 580, 703), (709, 707, 706, 708), (709, 711, 710, 707), (715, 713, 712, 714), (715, 717, 716, 713), (721, 719, 718, 720), (721, 723, 722, 719), (733, 732, 724, 725), (727, 729, 728, 726), (609, 607, 730, 731), (733, 613, 612, 732), (727, 726, 734, 735), (741, 737, 736, 739), (741, 739, 738, 740), (743, 745, 744, 742), (755, 754, 746, 747), (749, 751, 750, 748), (635, 633, 752, 753), (755, 639, 638, 754), (749, 748, 756, 757), (763, 760, 759, 758), (763, 758, 761, 762), (765, 767, 766, 764), (771, 769, 768, 770), (773, 775, 774, 772), (663, 661, 776, 777), (771, 665, 664, 769), (773, 772, 778, 779), (781, 783, 782, 780), (781, 780, 784, 785), (787, 789, 788, 786), (793, 791, 790, 792), (795, 797, 796, 794), (687, 686, 798, 799), (793, 689, 688, 791), (795, 794, 800, 801), (807, 803, 802, 805), (807, 805, 804, 806), (809, 811, 810, 808), (815, 813, 812, 814), (815, 817, 816, 813), (821, 819, 818, 820), (821, 823, 822, 819), (827, 825, 824, 826), (827, 829, 828, 825), (832, 830, 594, 831), (832, 834, 833, 830), (846, 845, 835, 836), (838, 840, 839, 837), (844, 842, 841, 843), (846, 848, 847, 845), (838, 837, 849, 850), (855, 852, 851, 853), (855, 853, 618, 854), (623, 857, 856, 622), (869, 868, 858, 859), (861, 863, 862, 860), (867, 865, 864, 866), (869, 871, 870, 868), (861, 860, 872, 873), (878, 876, 875, 874), (878, 874, 645, 877), (649, 880, 879, 648), (884, 882, 881, 883), (886, 888, 887, 885), (892, 890, 889, 891), (884, 894, 893, 882), (886, 885, 895, 896), (898, 900, 899, 897), (898, 897, 672, 901), (675, 903, 902, 674), (907, 905, 904, 906), (909, 911, 910, 908), (919, 918, 916, 917), (919, 917, 816, 817), (923, 922, 920, 921), (923, 921, 924, 925), (929, 928, 926, 927), (929, 927, 930, 931), (934, 933, 718, 932), (934, 932, 935, 936), (946, 938, 937, 945), (940, 939, 941, 942), (844, 944, 943, 842), (946, 945, 847, 848), (940, 948, 947, 939), (953, 951, 949, 950), (953, 952, 738, 951), (743, 742, 954, 955), (965, 957, 956, 964), (959, 958, 960, 961), (867, 963, 962, 865), (965, 964, 870, 871), (959, 967, 966, 958), (972, 968, 969, 970), (972, 971, 761, 968), (765, 764, 973, 974), (978, 977, 975, 976), (980, 979, 981, 982), (892, 984, 983, 890), (978, 976, 893, 894), (980, 986, 985, 979), (988, 987, 989, 990), (988, 991, 784, 987), (787, 786, 992, 993), (997, 996, 994, 995), (999, 998, 1000, 1001), (913, 1003, 1002, 912), (997, 995, 914, 915), (1006, 1005, 804, 1004), (809, 808, 1007, 1008)])
_uv = me_cube_003.uv_layers.new(name='UVMap')
_uv.uv.foreach_set('vector', [0.0, 0.0, 0.0, 0.0558, 0.1088, 0.0558, 0.1088, 0.0, 0.4354, 0.0, 0.4354, 0.0558, 0.3265, 0.0558, 0.3265, 0.0, 0.2177, 0.0, 0.2177, 0.0558, 0.1088, 0.0558, 0.1088, 0.0, 0.3265, 0.0, 0.3265, 0.0558, 0.2177, 0.0558, 0.2177, 0.0, 0.2177, 0.09375, 0.1088, 0.09375, 0.1224, 0.1027, 0.2041, 0.1027, 0.2585, 0.06473, 0.2585, 0.1049, 0.1769, 0.1049, 0.1769, 0.06473, 0.1088, 0.09375, 0.0, 0.09375, 0.01361, 0.1027, 0.09864, 0.1027, 0.2177, 0.09375, 0.3265, 0.09375, 0.3129, 0.1027, 0.2313, 0.1027, 0.4354, 0.09375, 0.3265, 0.09375, 0.3401, 0.1027, 0.4252, 0.1027, 0.0, 0.0, 0.0, 0.0558, 0.1088, 0.0558, 0.1088, 0.0, 0.4354, 0.0, 0.4354, 0.0558, 0.3265, 0.0558, 0.3265, 0.0, 0.2177, 0.0, 0.2177, 0.0558, 0.1088, 0.0558, 0.1088, 0.0, 0.3265, 0.0, 0.3265, 0.0558, 0.2177, 0.0558, 0.2177, 0.0, 0.2177, 0.09375, 0.1088, 0.09375, 0.1224, 0.1027, 0.2041, 0.1027, 0.2585, 0.06473, 0.2585, 0.1049, 0.1769, 0.1049, 0.1769, 0.06473, 0.1088, 0.09375, 0.0, 0.09375, 0.01361, 0.1027, 0.09864, 0.1027, 0.2177, 0.09375, 0.3265, 0.09375, 0.3129, 0.1027, 0.2313, 0.1027, 0.4354, 0.09375, 0.3265, 0.09375, 0.3401, 0.1027, 0.4252, 0.1027, 0.0, 0.0, 0.0, 0.0558, 0.1088, 0.0558, 0.1088, 0.0, 0.4354, 0.0, 0.4354, 0.0558, 0.3265, 0.0558, 0.3265, 0.0, 0.2177, 0.0, 0.2177, 0.0558, 0.1088, 0.0558, 0.1088, 0.0, 0.3265, 0.0, 0.3265, 0.0558, 0.2177, 0.0558, 0.2177, 0.0, 0.2177, 0.09375, 0.1088, 0.09375, 0.1224, 0.1027, 0.2041, 0.1027, 0.2585, 0.06473, 0.2585, 0.1049, 0.1769, 0.1049, 0.1769, 0.06473, 0.1088, 0.09375, 0.0, 0.09375, 0.01361, 0.1027, 0.09864, 0.1027, 0.2177, 0.09375, 0.3265, 0.09375, 0.3129, 0.1027, 0.2313, 0.1027, 0.4354, 0.09375, 0.3265, 0.09375, 0.3401, 0.1027, 0.4252, 0.1027, 0.0, 0.0, 0.0, 0.0558, 0.1088, 0.0558, 0.1088, 0.0, 0.4354, 0.0, 0.4354, 0.0558, 0.3265, 0.0558, 0.3265, 0.0, 0.2177, 0.0, 0.2177, 0.0558, 0.1088, 0.0558, 0.1088, 0.0, 0.3265, 0.0, 0.3265, 0.0558, 0.2177, 0.0558, 0.2177, 0.0, 0.2177, 0.09375, 0.1088, 0.09375, 0.1224, 0.1027, 0.2041, 0.1027, 0.2585, 0.06473, 0.2585, 0.1049, 0.1769, 0.1049, 0.1769, 0.06473, 0.1088, 0.09375, 0.0, 0.09375, 0.01361, 0.1027, 0.09864, 0.1027, 0.2177, 0.09375, 0.3265, 0.09375, 0.3129, 0.1027, 0.2313, 0.1027, 0.4354, 0.09375, 0.3265, 0.09375, 0.3401, 0.1027, 0.4252, 0.1027, 0.0, 0.0, 0.0, 0.0558, 0.1088, 0.0558, 0.1088, 0.0, 0.4354, 0.0, 0.4354, 0.0558, 0.3265, 0.0558, 0.3265, 0.0, 0.2177, 0.0, 0.2177, 0.0558, 0.1088, 0.0558, 0.1088, 0.0, 0.3265, 0.0, 0.3265, 0.0558, 0.2177, 0.0558, 0.2177, 0.0, 0.1088, 0.09375, 0.0, 0.09375, 0.01361, 0.1027, 0.09864, 0.1027, 0.2177, 0.09375, 0.3265, 0.09375, 0.3129, 0.1027, 0.2313, 0.1027, 0.0, 0.0, 0.1088, 0.0, 0.1088, 0.0558, 0.0, 0.0558, 0.4354, 0.0, 0.3265, 0.0, 0.3265, 0.0558, 0.4354, 0.0558, 0.2177, 0.0, 0.1088, 0.0, 0.1088, 0.0558, 0.2177, 0.0558, 0.3265, 0.0, 0.2177, 0.0, 0.2177, 0.0558, 0.3265, 0.0558, 0.2177, 0.09375, 0.2041, 0.1027, 0.1224, 0.1027, 0.1088, 0.09375, 0.2585, 0.06473, 0.1769, 0.06473, 0.1769, 0.1049, 0.2585, 0.1049, 0.1088, 0.09375, 0.09864, 0.1027, 0.01361, 0.1027, 0.0, 0.09375, 0.2177, 0.09375, 0.2313, 0.1027, 0.3129, 0.1027, 0.3265, 0.09375, 0.4354, 0.09375, 0.4252, 0.1027, 0.3401, 0.1027, 0.3265, 0.09375, 0.0, 0.0, 0.1088, 0.0, 0.1088, 0.0558, 0.0, 0.0558, 0.4354, 0.0, 0.3265, 0.0, 0.3265, 0.0558, 0.4354, 0.0558, 0.2177, 0.0, 0.1088, 0.0, 0.1088, 0.0558, 0.2177, 0.0558, 0.3265, 0.0, 0.2177, 0.0, 0.2177, 0.0558, 0.3265, 0.0558, 0.2177, 0.09375, 0.2041, 0.1027, 0.1224, 0.1027, 0.1088, 0.09375, 0.2585, 0.06473, 0.1769, 0.06473, 0.1769, 0.1049, 0.2585, 0.1049, 0.1088, 0.09375, 0.09864, 0.1027, 0.01361, 0.1027, 0.0, 0.09375, 0.2177, 0.09375, 0.2313, 0.1027, 0.3129, 0.1027, 0.3265, 0.09375, 0.4354, 0.09375, 0.4252, 0.1027, 0.3401, 0.1027, 0.3265, 0.09375, 0.0, 0.0, 0.1088, 0.0, 0.1088, 0.0558, 0.0, 0.0558, 0.4354, 0.0, 0.3265, 0.0, 0.3265, 0.0558, 0.4354, 0.0558, 0.2177, 0.0, 0.1088, 0.0, 0.1088, 0.0558, 0.2177, 0.0558, 0.3265, 0.0, 0.2177, 0.0, 0.2177, 0.0558, 0.3265, 0.0558, 0.2177, 0.09375, 0.2041, 0.1027, 0.1224, 0.1027, 0.1088, 0.09375, 0.2585, 0.06473, 0.1769, 0.06473, 0.1769, 0.1049, 0.2585, 0.1049, 0.1088, 0.09375, 0.09864, 0.1027, 0.01361, 0.1027, 0.0, 0.09375, 0.2177, 0.09375, 0.2313, 0.1027, 0.3129, 0.1027, 0.3265, 0.09375, 0.4354, 0.09375, 0.4252, 0.1027, 0.3401, 0.1027, 0.3265, 0.09375, 0.0, 0.0, 0.1088, 0.0, 0.1088, 0.0558, 0.0, 0.0558, 0.4354, 0.0, 0.3265, 0.0, 0.3265, 0.0558, 0.4354, 0.0558, 0.2177, 0.0, 0.1088, 0.0, 0.1088, 0.0558, 0.2177, 0.0558, 0.3265, 0.0, 0.2177, 0.0, 0.2177, 0.0558, 0.3265, 0.0558, 0.2177, 0.09375, 0.2041, 0.1027, 0.1224, 0.1027, 0.1088, 0.09375, 0.2585, 0.06473, 0.1769, 0.06473, 0.1769, 0.1049, 0.2585, 0.1049, 0.1088, 0.09375, 0.09864, 0.1027, 0.01361, 0.1027, 0.0, 0.09375, 0.2177, 0.09375, 0.2313, 0.1027, 0.3129, 0.1027, 0.3265, 0.09375, 0.4354, 0.09375, 0.4252, 0.1027, 0.3401, 0.1027, 0.3265, 0.09375, 0.0, 0.0, 0.1088, 0.0, 0.1088, 0.0558, 0.0, 0.0558, 0.3265, 0.0, 0.2177, 0.0, 0.2177, 0.0558, 0.3265, 0.0558, 0.2177, 0.09375, 0.2041, 0.1027, 0.1224, 0.1027, 0.1088, 0.09375, 0.2585, 0.06473, 0.1769, 0.06473, 0.1769, 0.1049, 0.2585, 0.1049, 0.1088, 0.09375, 0.09864, 0.1027, 0.01361, 0.1027, 0.0, 0.09375, 0.2177, 0.09375, 0.2313, 0.1027, 0.3129, 0.1027, 0.3265, 0.09375, 0.4354, 0.09375, 0.4252, 0.1027, 0.3401, 0.1027, 0.3265, 0.09375, 0.0, 0.0, 0.1088, 0.0, 0.1088, 0.0558, 0.0, 0.0558, 0.4354, 0.0, 0.3265, 0.0, 0.3265, 0.0558, 0.4354, 0.0558, 0.2177, 0.0, 0.1088, 0.0, 0.1088, 0.0558, 0.2177, 0.0558, 0.3265, 0.0, 0.2177, 0.0, 0.2177, 0.0558, 0.3265, 0.0558, 0.2177, 0.09375, 0.2041, 0.1027, 0.1224, 0.1027, 0.1088, 0.09375, 0.2585, 0.06473, 0.1769, 0.06473, 0.1769, 0.1049, 0.2585, 0.1049, 0.1088, 0.09375, 0.09864, 0.1027, 0.01361, 0.1027, 0.0, 0.09375, 0.2177, 0.09375, 0.2313, 0.1027, 0.3129, 0.1027, 0.3265, 0.09375, 0.4354, 0.09375, 0.4252, 0.1027, 0.3401, 0.1027, 0.3265, 0.09375, 0.0, 0.0, 0.1088, 0.0, 0.1088, 0.0558, 0.0, 0.0558, 0.4354, 0.0, 0.3265, 0.0, 0.3265, 0.0558, 0.4354, 0.0558, 0.2177, 0.0, 0.1088, 0.0, 0.1088, 0.0558, 0.2177, 0.0558, 0.3265, 0.0, 0.2177, 0.0, 0.2177, 0.0558, 0.3265, 0.0558, 0.2177, 0.09375, 0.2041, 0.1027, 0.1224, 0.1027, 0.1088, 0.09375, 0.2585, 0.06473, 0.1769, 0.06473, 0.1769, 0.1049, 0.2585, 0.1049, 0.1088, 0.09375, 0.09864, 0.1027, 0.01361, 0.1027, 0.0, 0.09375, 0.2177, 0.09375, 0.2313, 0.1027, 0.3129, 0.1027, 0.3265, 0.09375, 0.4354, 0.09375, 0.4252, 0.1027, 0.3401, 0.1027, 0.3265, 0.09375, 0.0, 0.0, 0.1088, 0.0, 0.1088, 0.0558, 0.0, 0.0558, 0.4354, 0.0, 0.3265, 0.0, 0.3265, 0.0558, 0.4354, 0.0558, 0.2177, 0.0, 0.1088, 0.0, 0.1088, 0.0558, 0.2177, 0.0558, 0.3265, 0.0, 0.2177, 0.0, 0.2177, 0.0558, 0.3265, 0.0558, 0.2177, 0.09375, 0.2041, 0.1027, 0.1224, 0.1027, 0.1088, 0.09375, 0.2585, 0.06473, 0.1769, 0.06473, 0.1769, 0.1049, 0.2585, 0.1049, 0.1088, 0.09375, 0.09864, 0.1027, 0.01361, 0.1027, 0.0, 0.09375, 0.2177, 0.09375, 0.2313, 0.1027, 0.3129, 0.1027, 0.3265, 0.09375, 0.4354, 0.09375, 0.4252, 0.1027, 0.3401, 0.1027, 0.3265, 0.09375, 0.2585, 0.06473, 0.1769, 0.06473, 0.1769, 0.1049, 0.2585, 0.1049, 0.1088, 0.09375, 0.09864, 0.1027, 0.01361, 0.1027, 0.0, 0.09375, 0.4354, 0.09375, 0.4252, 0.1027, 0.3401, 0.1027, 0.3265, 0.09375, 0.0, 0.0, 0.0, 0.0558, 0.1088, 0.0558, 0.1088, 0.0, 0.4354, 0.0, 0.4354, 0.0558, 0.3265, 0.0558, 0.3265, 0.0, 0.0, 0.0, 0.0, 0.0558, 0.1088, 0.0558, 0.1088, 0.0, 0.4354, 0.0, 0.4354, 0.0558, 0.3265, 0.0558, 0.3265, 0.0, 0.2177, 0.0, 0.2177, 0.0558, 0.1088, 0.0558, 0.1088, 0.0, 0.3265, 0.0, 0.3265, 0.0558, 0.2177, 0.0558, 0.2177, 0.0, 0.2177, 0.09375, 0.1088, 0.09375, 0.1224, 0.1027, 0.2041, 0.1027, 0.2585, 0.06473, 0.2585, 0.1049, 0.1769, 0.1049, 0.1769, 0.06473, 0.1088, 0.09375, 0.0, 0.09375, 0.01361, 0.1027, 0.09864, 0.1027, 0.2177, 0.09375, 0.3265, 0.09375, 0.3129, 0.1027, 0.2313, 0.1027, 0.4354, 0.09375, 0.3265, 0.09375, 0.3401, 0.1027, 0.4252, 0.1027, 0.0, 0.0, 0.0, 0.0558, 0.1088, 0.0558, 0.1088, 0.0, 0.4354, 0.0, 0.4354, 0.0558, 0.3265, 0.0558, 0.3265, 0.0, 0.2177, 0.0, 0.2177, 0.0558, 0.1088, 0.0558, 0.1088, 0.0, 0.3265, 0.0, 0.3265, 0.0558, 0.2177, 0.0558, 0.2177, 0.0, 0.2177, 0.09375, 0.1088, 0.09375, 0.1224, 0.1027, 0.2041, 0.1027, 0.2585, 0.06473, 0.2585, 0.1049, 0.1769, 0.1049, 0.1769, 0.06473, 0.1088, 0.09375, 0.0, 0.09375, 0.01361, 0.1027, 0.09864, 0.1027, 0.2177, 0.09375, 0.3265, 0.09375, 0.3129, 0.1027, 0.2313, 0.1027, 0.4354, 0.09375, 0.3265, 0.09375, 0.3401, 0.1027, 0.4252, 0.1027, 0.0, 0.0, 0.0, 0.0558, 0.1088, 0.0558, 0.1088, 0.0, 0.4354, 0.0, 0.4354, 0.0558, 0.3265, 0.0558, 0.3265, 0.0, 0.2177, 0.0, 0.2177, 0.0558, 0.1088, 0.0558, 0.1088, 0.0, 0.3265, 0.0, 0.3265, 0.0558, 0.2177, 0.0558, 0.2177, 0.0, 0.2177, 0.09375, 0.1088, 0.09375, 0.1224, 0.1027, 0.2041, 0.1027, 0.2585, 0.06473, 0.2585, 0.1049, 0.1769, 0.1049, 0.1769, 0.06473, 0.1088, 0.09375, 0.0, 0.09375, 0.01361, 0.1027, 0.09864, 0.1027, 0.2177, 0.09375, 0.3265, 0.09375, 0.3129, 0.1027, 0.2313, 0.1027, 0.4354, 0.09375, 0.3265, 0.09375, 0.3401, 0.1027, 0.4252, 0.1027, 2.051, 0.7924, 2.051, 0.7723, -2.35, 0.7723, -2.35, 0.7924, 2.051, 1.0, 2.051, 0.7723, -2.35, 0.7723, -2.35, 1.0, 2.051, 0.7924, 2.051, 0.7723, -2.35, 0.7723, -2.35, 0.7924, 2.051, 1.0, 2.051, 0.7723, -2.35, 0.7723, -2.35, 1.0, 2.051, 0.7924, 2.051, 0.7723, -2.35, 0.7723, -2.35, 0.7924, 2.051, 1.0, 2.051, 0.7723, -2.35, 0.7723, -2.35, 1.0, 2.051, 0.7924, 2.051, 0.7723, -2.35, 0.7723, -2.35, 0.7924, 2.051, 1.0, 2.051, 0.7723, -2.35, 0.7723, -2.35, 1.0, 2.051, 0.7924, 2.051, 0.7723, -2.35, 0.7723, -2.35, 0.7924, 2.051, 1.0, 2.051, 0.7723, -2.35, 0.7723, -2.35, 1.0, 2.051, 0.7924, 2.051, 0.7723, -2.35, 0.7723, -2.35, 0.7924, 2.051, 1.0, 2.051, 0.7723, -2.35, 0.7723, -2.35, 1.0, 2.051, 0.7924, 2.051, 0.7723, -2.35, 0.7723, -2.35, 0.7924, 2.051, 1.0, 2.051, 0.7723, -2.35, 0.7723, -2.35, 1.0, 2.051, 1.0, 2.051, 0.7723, -2.35, 0.7723, -2.35, 1.0, 2.051, 0.7924, -2.35, 0.7924, -2.35, 0.7723, 2.051, 0.7723, 2.051, 1.0, -2.35, 1.0, -2.35, 0.7723, 2.051, 0.7723, 2.051, 0.7924, -2.35, 0.7924, -2.35, 0.7723, 2.051, 0.7723, 2.051, 1.0, -2.35, 1.0, -2.35, 0.7723, 2.051, 0.7723, 2.051, 0.7924, -2.35, 0.7924, -2.35, 0.7723, 2.051, 0.7723, 2.051, 1.0, -2.35, 1.0, -2.35, 0.7723, 2.051, 0.7723, 2.051, 0.7924, -2.35, 0.7924, -2.35, 0.7723, 2.051, 0.7723, 2.051, 1.0, -2.35, 1.0, -2.35, 0.7723, 2.051, 0.7723, 2.051, 0.7924, -2.35, 0.7924, -2.35, 0.7723, 2.051, 0.7723, 2.051, 1.0, -2.35, 1.0, -2.35, 0.7723, 2.051, 0.7723, 2.051, 0.7924, -2.35, 0.7924, -2.35, 0.7723, 2.051, 0.7723, 2.051, 1.0, -2.35, 1.0, -2.35, 0.7723, 2.051, 0.7723, 2.051, 0.7924, -2.35, 0.7924, -2.35, 0.7723, 2.051, 0.7723, 2.051, 1.0, -2.35, 1.0, -2.35, 0.7723, 2.051, 0.7723, 2.051, 0.7924, -2.35, 0.7924, -2.35, 0.7723, 2.051, 0.7723, 2.051, 1.0, -2.35, 1.0, -2.35, 0.7723, 2.051, 0.7723, 0.0, 0.7723, 0.0, 0.7232, 1.0, 0.7232, 1.0, 0.7723, 1.0, 0.7723, 1.0, 0.7232, 0.0, 0.7232, 0.0, 0.7723, 0.0, 0.7232, 1.0, 0.7232, 1.0, 0.7723, 0.0, 0.7723, 1.0, 0.7232, 0.0, 0.7232, 0.0, 0.7723, 1.0, 0.7723, 1.0, 0.7723, 1.0, 0.7232, 0.0, 0.7232, 0.0, 0.7723, 1.0, 0.7723, 1.0, 0.7232, 0.0, 0.7232, 0.0, 0.7723, 1.0, 0.7723, 1.0, 0.7232, 0.0, 0.7232, 0.0, 0.7723, 1.0, 0.7723, 1.0, 0.7232, 0.0, 0.7232, 0.0, 0.7723, 0.0, 0.7723, 0.0, 0.7232, 1.0, 0.7232, 1.0, 0.7723, 0.0, 0.7723, 0.0, 0.7232, 1.0, 0.7232, 1.0, 0.7723, 0.0, 0.7723, 0.0, 0.7232, 1.0, 0.7232, 1.0, 0.7723, 0.0, 0.7723, 0.0, 0.7232, 1.0, 0.7232, 1.0, 0.7723, 1.0, 0.7723, 1.0, 0.7232, 0.0, 0.7232, 0.0, 0.7723, 1.0, 0.7723, 1.0, 0.7232, 0.0, 0.7232, 0.0, 0.7723, 1.0, 0.7723, 1.0, 0.7232, 0.0, 0.7232, 0.0, 0.7723, 1.0, 0.7723, 1.0, 0.7232, 0.0, 0.7232, 0.0, 0.7723, 0.0, 0.7723, 0.0, 0.7232, 1.0, 0.7232, 1.0, 0.7723, 1.0, 0.7723, 1.0, 0.7232, 0.0, 0.7232, 0.0, 0.7723, 0.0, 0.7232, 1.0, 0.7232, 1.0, 0.7723, 0.0, 0.7723, 1.0, 0.7232, 0.0, 0.7232, 0.0, 0.7723, 1.0, 0.7723, 0.0, 0.7232, 0.0, 0.7723, 1.0, 0.7723, 1.0, 0.7232, 0.0, 0.7232, 0.0, 0.7723, 1.0, 0.7723, 1.0, 0.7232, 0.0, 0.7232, 0.0, 0.7723, 1.0, 0.7723, 1.0, 0.7232, 0.0, 0.7232, 0.0, 0.7723, 1.0, 0.7723, 1.0, 0.7232, 1.0, 0.7232, 1.0, 0.7723, 0.0, 0.7723, 0.0, 0.7232, 1.0, 0.7232, 1.0, 0.7723, 0.0, 0.7723, 0.0, 0.7232, 1.0, 0.7232, 1.0, 0.7723, 0.0, 0.7723, 0.0, 0.7232, 1.0, 0.7232, 1.0, 0.7723, 0.0, 0.7723, 0.0, 0.7232, 0.0, 0.7232, 0.0, 0.7723, 1.0, 0.7723, 1.0, 0.7232, 0.0, 0.7232, 0.0, 0.7723, 1.0, 0.7723, 1.0, 0.7232, 0.0, 0.7232, 0.0, 0.7723, 1.0, 0.7723, 1.0, 0.7232, 0.0, 0.7232, 0.0, 0.7723, 1.0, 0.7723, 1.0, 0.7232, 0.0, 0.7723, 0.0, 0.7232, 1.0, 0.7232, 1.0, 0.7723, 1.0, 0.7723, 1.0, 0.7232, 0.0, 0.7232, 0.0, 0.7723, 0.0, 0.7232, 1.0, 0.7232, 1.0, 0.7723, 0.0, 0.7723, 1.0, 0.7232, 0.0, 0.7232, 0.0, 0.7723, 1.0, 0.7723, 1.0, 0.7723, 1.0, 0.7232, 0.0, 0.7232, 0.0, 0.7723, 1.0, 0.7723, 1.0, 0.7232, 0.0, 0.7232, 0.0, 0.7723, 1.0, 0.7723, 1.0, 0.7232, 0.0, 0.7232, 0.0, 0.7723, 1.0, 0.7723, 1.0, 0.7232, 0.0, 0.7232, 0.0, 0.7723, 0.0, 0.7723, 0.0, 0.7232, 1.0, 0.7232, 1.0, 0.7723, 0.0, 0.7723, 0.0, 0.7232, 1.0, 0.7232, 1.0, 0.7723, 0.0, 0.7723, 0.0, 0.7232, 1.0, 0.7232, 1.0, 0.7723, 0.0, 0.7723, 0.0, 0.7232, 1.0, 0.7232, 1.0, 0.7723, 1.0, 0.7723, 1.0, 0.7232, 0.0, 0.7232, 0.0, 0.7723, 1.0, 0.7723, 1.0, 0.7232, 0.0, 0.7232, 0.0, 0.7723, 1.0, 0.7723, 1.0, 0.7232, 0.0, 0.7232, 0.0, 0.7723, 1.0, 0.7723, 1.0, 0.7232, 0.0, 0.7232, 0.0, 0.7723, 0.0, 0.7723, 0.0, 0.7232, 1.0, 0.7232, 1.0, 0.7723, 1.0, 0.7723, 1.0, 0.7232, 0.0, 0.7232, 0.0, 0.7723, 0.0, 0.7232, 1.0, 0.7232, 1.0, 0.7723, 0.0, 0.7723, 1.0, 0.7232, 0.0, 0.7232, 0.0, 0.7723, 1.0, 0.7723, 1.0, 0.7723, 1.0, 0.7232, 0.0, 0.7232, 0.0, 0.7723, 1.0, 0.7723, 1.0, 0.7232, 0.0, 0.7232, 0.0, 0.7723, 1.0, 0.7723, 1.0, 0.7232, 0.0, 0.7232, 0.0, 0.7723, 1.0, 0.7723, 1.0, 0.7232, 0.0, 0.7232, 0.0, 0.7723, 0.0, 0.7723, 0.0, 0.7232, 1.0, 0.7232, 1.0, 0.7723, 0.0, 0.7723, 0.0, 0.7232, 1.0, 0.7232, 1.0, 0.7723, 0.0, 0.7723, 0.0, 0.7232, 1.0, 0.7232, 1.0, 0.7723, 0.0, 0.7723, 0.0, 0.7232, 1.0, 0.7232, 1.0, 0.7723, 1.0, 0.7723, 1.0, 0.7232, 0.0, 0.7232, 0.0, 0.7723, 1.0, 0.7723, 1.0, 0.7232, 0.0, 0.7232, 0.0, 0.7723, 1.0, 0.7723, 1.0, 0.7232, 0.0, 0.7232, 0.0, 0.7723, 1.0, 0.7723, 1.0, 0.7232, 0.0, 0.7232, 0.0, 0.7723, 2.051, 0.7924, -2.35, 0.7924, -2.35, 0.7723, 2.051, 0.7723, 2.051, 1.0, -2.35, 1.0, -2.35, 0.7723, 2.051, 0.7723, 2.051, 0.7924, -2.35, 0.7924, -2.35, 0.7723, 2.051, 0.7723, 2.051, 1.0, -2.35, 1.0, -2.35, 0.7723, 2.051, 0.7723, 2.051, 0.7924, -2.35, 0.7924, -2.35, 0.7723, 2.051, 0.7723, 2.051, 1.0, -2.35, 1.0, -2.35, 0.7723, 2.051, 0.7723, 2.051, 0.7924, -2.35, 0.7924, -2.35, 0.7723, 2.051, 0.7723, 2.051, 1.0, -2.35, 1.0, -2.35, 0.7723, 2.051, 0.7723, 2.051, 0.7924, -2.35, 0.7924, -2.35, 0.7723, 2.051, 0.7723, 2.051, 1.0, -2.35, 1.0, -2.35, 0.7723, 2.051, 0.7723, 2.051, 0.7924, -2.35, 0.7924, -2.35, 0.7723, 2.051, 0.7723, 2.051, 1.0, -2.35, 1.0, -2.35, 0.7723, 2.051, 0.7723, 2.051, 0.7924, -2.35, 0.7924, -2.35, 0.7723, 2.051, 0.7723, 2.051, 1.0, -2.35, 1.0, -2.35, 0.7723, 2.051, 0.7723, 2.051, 0.7924, -2.35, 0.7924, -2.35, 0.7723, 2.051, 0.7723, 2.051, 1.0, -2.35, 1.0, -2.35, 0.7723, 2.051, 0.7723, 2.051, 0.7924, 2.051, 0.7723, -2.35, 0.7723, -2.35, 0.7924, 2.051, 1.0, 2.051, 0.7723, -2.35, 0.7723, -2.35, 1.0, 2.051, 0.7924, 2.051, 0.7723, -2.35, 0.7723, -2.35, 0.7924, 2.051, 1.0, 2.051, 0.7723, -2.35, 0.7723, -2.35, 1.0, 2.051, 0.7924, 2.051, 0.7723, -2.35, 0.7723, -2.35, 0.7924, 2.051, 1.0, 2.051, 0.7723, -2.35, 0.7723, -2.35, 1.0, 2.051, 0.7924, 2.051, 0.7723, -2.35, 0.7723, -2.35, 0.7924, 2.051, 1.0, 2.051, 0.7723, -2.35, 0.7723, -2.35, 1.0, 2.051, 0.7924, 2.051, 0.7723, -2.35, 0.7723, -2.35, 0.7924, 2.051, 1.0, 2.051, 0.7723, -2.35, 0.7723, -2.35, 1.0, 2.051, 0.7924, 2.051, 0.7723, -2.35, 0.7723, -2.35, 0.7924, 2.051, 1.0, 2.051, 0.7723, -2.35, 0.7723, -2.35, 1.0, 0.0, 0.7723, 1.0, 0.7723, 1.0, 0.7232, 0.0, 0.7232, 1.0, 0.7723, 0.0, 0.7723, 0.0, 0.7232, 1.0, 0.7232, 0.0, 0.7232, 0.0, 0.7723, 1.0, 0.7723, 1.0, 0.7232, 1.0, 0.7232, 1.0, 0.7723, 0.0, 0.7723, 0.0, 0.7232, 1.0, 0.7723, 0.0, 0.7723, 0.0, 0.7232, 1.0, 0.7232, 1.0, 0.7723, 0.0, 0.7723, 0.0, 0.7232, 1.0, 0.7232, 1.0, 0.7723, 0.0, 0.7723, 0.0, 0.7232, 1.0, 0.7232, 1.0, 0.7723, 0.0, 0.7723, 0.0, 0.7232, 1.0, 0.7232, 0.0, 0.7723, 1.0, 0.7723, 1.0, 0.7232, 0.0, 0.7232, 0.0, 0.7723, 1.0, 0.7723, 1.0, 0.7232, 0.0, 0.7232, 0.0, 0.7723, 1.0, 0.7723, 1.0, 0.7232, 0.0, 0.7232, 0.0, 0.7723, 1.0, 0.7723, 1.0, 0.7232, 0.0, 0.7232, 1.0, 0.7723, 0.0, 0.7723, 0.0, 0.7232, 1.0, 0.7232, 1.0, 0.7723, 0.0, 0.7723, 0.0, 0.7232, 1.0, 0.7232, 1.0, 0.7723, 0.0, 0.7723, 0.0, 0.7232, 1.0, 0.7232, 1.0, 0.7723, 0.0, 0.7723, 0.0, 0.7232, 1.0, 0.7232, 0.0, 0.7723, 1.0, 0.7723, 1.0, 0.7232, 0.0, 0.7232, 1.0, 0.7723, 0.0, 0.7723, 0.0, 0.7232, 1.0, 0.7232, 0.0, 0.7232, 0.0, 0.7723, 1.0, 0.7723, 1.0, 0.7232, 1.0, 0.7232, 1.0, 0.7723, 0.0, 0.7723, 0.0, 0.7232, 0.0, 0.7232, 1.0, 0.7232, 1.0, 0.7723, 0.0, 0.7723, 0.0, 0.7232, 1.0, 0.7232, 1.0, 0.7723, 0.0, 0.7723, 0.0, 0.7232, 1.0, 0.7232, 1.0, 0.7723, 0.0, 0.7723, 0.0, 0.7232, 1.0, 0.7232, 1.0, 0.7723, 0.0, 0.7723, 1.0, 0.7232, 0.0, 0.7232, 0.0, 0.7723, 1.0, 0.7723, 1.0, 0.7232, 0.0, 0.7232, 0.0, 0.7723, 1.0, 0.7723, 1.0, 0.7232, 0.0, 0.7232, 0.0, 0.7723, 1.0, 0.7723, 1.0, 0.7232, 0.0, 0.7232, 0.0, 0.7723, 1.0, 0.7723, 0.0, 0.7232, 1.0, 0.7232, 1.0, 0.7723, 0.0, 0.7723, 0.0, 0.7232, 1.0, 0.7232, 1.0, 0.7723, 0.0, 0.7723, 0.0, 0.7232, 1.0, 0.7232, 1.0, 0.7723, 0.0, 0.7723, 0.0, 0.7232, 1.0, 0.7232, 1.0, 0.7723, 0.0, 0.7723, 0.0, 0.7723, 1.0, 0.7723, 1.0, 0.7232, 0.0, 0.7232, 1.0, 0.7723, 0.0, 0.7723, 0.0, 0.7232, 1.0, 0.7232, 0.0, 0.7232, 0.0, 0.7723, 1.0, 0.7723, 1.0, 0.7232, 1.0, 0.7232, 1.0, 0.7723, 0.0, 0.7723, 0.0, 0.7232, 1.0, 0.7723, 0.0, 0.7723, 0.0, 0.7232, 1.0, 0.7232, 1.0, 0.7723, 0.0, 0.7723, 0.0, 0.7232, 1.0, 0.7232, 1.0, 0.7723, 0.0, 0.7723, 0.0, 0.7232, 1.0, 0.7232, 1.0, 0.7723, 0.0, 0.7723, 0.0, 0.7232, 1.0, 0.7232, 0.0, 0.7723, 1.0, 0.7723, 1.0, 0.7232, 0.0, 0.7232, 0.0, 0.7723, 1.0, 0.7723, 1.0, 0.7232, 0.0, 0.7232, 0.0, 0.7723, 1.0, 0.7723, 1.0, 0.7232, 0.0, 0.7232, 0.0, 0.7723, 1.0, 0.7723, 1.0, 0.7232, 0.0, 0.7232, 1.0, 0.7723, 0.0, 0.7723, 0.0, 0.7232, 1.0, 0.7232, 1.0, 0.7723, 0.0, 0.7723, 0.0, 0.7232, 1.0, 0.7232, 1.0, 0.7723, 0.0, 0.7723, 0.0, 0.7232, 1.0, 0.7232, 1.0, 0.7723, 0.0, 0.7723, 0.0, 0.7232, 1.0, 0.7232, 0.0, 0.7723, 1.0, 0.7723, 1.0, 0.7232, 0.0, 0.7232, 1.0, 0.7723, 0.0, 0.7723, 0.0, 0.7232, 1.0, 0.7232, 0.0, 0.7232, 0.0, 0.7723, 1.0, 0.7723, 1.0, 0.7232, 1.0, 0.7232, 1.0, 0.7723, 0.0, 0.7723, 0.0, 0.7232, 1.0, 0.7723, 0.0, 0.7723, 0.0, 0.7232, 1.0, 0.7232, 1.0, 0.7723, 0.0, 0.7723, 0.0, 0.7232, 1.0, 0.7232, 1.0, 0.7723, 0.0, 0.7723, 0.0, 0.7232, 1.0, 0.7232, 1.0, 0.7723, 0.0, 0.7723, 0.0, 0.7232, 1.0, 0.7232, 0.0, 0.7723, 1.0, 0.7723, 1.0, 0.7232, 0.0, 0.7232, 0.0, 0.7723, 1.0, 0.7723, 1.0, 0.7232, 0.0, 0.7232, 0.0, 0.7723, 1.0, 0.7723, 1.0, 0.7232, 0.0, 0.7232, 0.0, 0.7723, 1.0, 0.7723, 1.0, 0.7232, 0.0, 0.7232, 1.0, 0.7723, 0.0, 0.7723, 0.0, 0.7232, 1.0, 0.7232, 1.0, 0.7723, 0.0, 0.7723, 0.0, 0.7232, 1.0, 0.7232, 1.0, 0.7723, 0.0, 0.7723, 0.0, 0.7232, 1.0, 0.7232, 1.0, 0.7723, 0.0, 0.7723, 0.0, 0.7232, 1.0, 0.7232, 2.051, 0.7924, 2.051, 0.7723, -2.35, 0.7723, -2.35, 0.7924, 2.051, 0.7924, 2.051, 0.7723, -2.35, 0.7723, -2.35, 0.7924, 2.051, 1.0, 2.051, 0.7723, -2.35, 0.7723, -2.35, 1.0, 2.051, 0.7924, 2.051, 0.7723, -2.35, 0.7723, -2.35, 0.7924, 2.051, 1.0, 2.051, 0.7723, -2.35, 0.7723, -2.35, 1.0, 0.0, 0.7723, 1.0, 0.7723, 1.0, 0.7232, 0.0, 0.7232, 1.0, 0.7723, 0.0, 0.7723, 0.0, 0.7232, 1.0, 0.7232, 0.0, 0.7232, 0.0, 0.7723, 1.0, 0.7723, 1.0, 0.7232, 1.0, 0.7232, 1.0, 0.7723, 0.0, 0.7723, 0.0, 0.7232, 1.0, 0.7723, 0.0, 0.7723, 0.0, 0.7232, 1.0, 0.7232, 1.0, 0.7723, 0.0, 0.7723, 0.0, 0.7232, 1.0, 0.7232, 1.0, 0.7723, 0.0, 0.7723, 0.0, 0.7232, 1.0, 0.7232, 1.0, 0.7723, 0.0, 0.7723, 0.0, 0.7232, 1.0, 0.7232, 0.0, 0.7723, 1.0, 0.7723, 1.0, 0.7232, 0.0, 0.7232, 0.0, 0.7723, 1.0, 0.7723, 1.0, 0.7232, 0.0, 0.7232, 0.0, 0.7723, 1.0, 0.7723, 1.0, 0.7232, 0.0, 0.7232, 0.0, 0.7723, 1.0, 0.7723, 1.0, 0.7232, 0.0, 0.7232, 1.0, 0.7723, 0.0, 0.7723, 0.0, 0.7232, 1.0, 0.7232, 1.0, 0.7723, 0.0, 0.7723, 0.0, 0.7232, 1.0, 0.7232, 1.0, 0.7723, 0.0, 0.7723, 0.0, 0.7232, 1.0, 0.7232, 1.0, 0.7723, 0.0, 0.7723, 0.0, 0.7232, 1.0, 0.7232, 0.0, 0.7723, 1.0, 0.7723, 1.0, 0.7232, 0.0, 0.7232, 1.0, 0.7723, 0.0, 0.7723, 0.0, 0.7232, 1.0, 0.7232, 0.0, 0.7232, 0.0, 0.7723, 1.0, 0.7723, 1.0, 0.7232, 1.0, 0.7232, 1.0, 0.7723, 0.0, 0.7723, 0.0, 0.7232, 0.0, 0.7232, 1.0, 0.7232, 1.0, 0.7723, 0.0, 0.7723, 0.0, 0.7232, 1.0, 0.7232, 1.0, 0.7723, 0.0, 0.7723, 0.0, 0.7232, 1.0, 0.7232, 1.0, 0.7723, 0.0, 0.7723, 0.0, 0.7232, 1.0, 0.7232, 1.0, 0.7723, 0.0, 0.7723, 1.0, 0.7232, 0.0, 0.7232, 0.0, 0.7723, 1.0, 0.7723, 1.0, 0.7232, 0.0, 0.7232, 0.0, 0.7723, 1.0, 0.7723, 1.0, 0.7232, 0.0, 0.7232, 0.0, 0.7723, 1.0, 0.7723, 1.0, 0.7232, 0.0, 0.7232, 0.0, 0.7723, 1.0, 0.7723, 0.0, 0.7232, 1.0, 0.7232, 1.0, 0.7723, 0.0, 0.7723, 0.0, 0.7232, 1.0, 0.7232, 1.0, 0.7723, 0.0, 0.7723, 0.0, 0.7232, 1.0, 0.7232, 1.0, 0.7723, 0.0, 0.7723, 0.0, 0.7232, 1.0, 0.7232, 1.0, 0.7723, 0.0, 0.7723, 0.0, 0.7723, 1.0, 0.7723, 1.0, 0.7232, 0.0, 0.7232, 1.0, 0.7723, 0.0, 0.7723, 0.0, 0.7232, 1.0, 0.7232, 0.0, 0.7232, 0.0, 0.7723, 1.0, 0.7723, 1.0, 0.7232, 1.0, 0.7232, 1.0, 0.7723, 0.0, 0.7723, 0.0, 0.7232, 1.0, 0.7723, 0.0, 0.7723, 0.0, 0.7232, 1.0, 0.7232, 1.0, 0.7723, 0.0, 0.7723, 0.0, 0.7232, 1.0, 0.7232, 1.0, 0.7723, 0.0, 0.7723, 0.0, 0.7232, 1.0, 0.7232, 1.0, 0.7723, 0.0, 0.7723, 0.0, 0.7232, 1.0, 0.7232, 0.0, 0.7723, 1.0, 0.7723, 1.0, 0.7232, 0.0, 0.7232, 0.0, 0.7723, 1.0, 0.7723, 1.0, 0.7232, 0.0, 0.7232, 0.0, 0.7723, 1.0, 0.7723, 1.0, 0.7232, 0.0, 0.7232, 0.0, 0.7723, 1.0, 0.7723, 1.0, 0.7232, 0.0, 0.7232, 1.0, 0.7723, 0.0, 0.7723, 0.0, 0.7232, 1.0, 0.7232, 1.0, 0.7723, 0.0, 0.7723, 0.0, 0.7232, 1.0, 0.7232, 1.0, 0.7723, 0.0, 0.7723, 0.0, 0.7232, 1.0, 0.7232, 1.0, 0.7723, 0.0, 0.7723, 0.0, 0.7232, 1.0, 0.7232, 0.0, 0.7723, 1.0, 0.7723, 1.0, 0.7232, 0.0, 0.7232, 1.0, 0.7723, 0.0, 0.7723, 0.0, 0.7232, 1.0, 0.7232, 0.0, 0.7232, 0.0, 0.7723, 1.0, 0.7723, 1.0, 0.7232, 1.0, 0.7232, 1.0, 0.7723, 0.0, 0.7723, 0.0, 0.7232, 1.0, 0.7723, 0.0, 0.7723, 0.0, 0.7232, 1.0, 0.7232, 1.0, 0.7723, 0.0, 0.7723, 0.0, 0.7232, 1.0, 0.7232, 1.0, 0.7723, 0.0, 0.7723, 0.0, 0.7232, 1.0, 0.7232, 1.0, 0.7723, 0.0, 0.7723, 0.0, 0.7232, 1.0, 0.7232, 0.0, 0.7723, 1.0, 0.7723, 1.0, 0.7232, 0.0, 0.7232, 0.0, 0.7723, 1.0, 0.7723, 1.0, 0.7232, 0.0, 0.7232, 0.0, 0.7723, 1.0, 0.7723, 1.0, 0.7232, 0.0, 0.7232, 0.0, 0.7723, 1.0, 0.7723, 1.0, 0.7232, 0.0, 0.7232, 1.0, 0.7723, 0.0, 0.7723, 0.0, 0.7232, 1.0, 0.7232, 1.0, 0.7723, 0.0, 0.7723, 0.0, 0.7232, 1.0, 0.7232, 1.0, 0.7723, 0.0, 0.7723, 0.0, 0.7232, 1.0, 0.7232, 1.0, 0.7723, 0.0, 0.7723, 0.0, 0.7232, 1.0, 0.7232, 0.0, 0.7723, 0.0, 0.7232, 1.0, 0.7232, 1.0, 0.7723, 1.0, 0.7723, 1.0, 0.7232, 0.0, 0.7232, 0.0, 0.7723, 0.0, 0.7232, 1.0, 0.7232, 1.0, 0.7723, 0.0, 0.7723, 1.0, 0.7232, 0.0, 0.7232, 0.0, 0.7723, 1.0, 0.7723, 1.0, 0.7723, 1.0, 0.7232, 0.0, 0.7232, 0.0, 0.7723, 1.0, 0.7723, 1.0, 0.7232, 0.0, 0.7232, 0.0, 0.7723, 1.0, 0.7723, 1.0, 0.7232, 0.0, 0.7232, 0.0, 0.7723, 1.0, 0.7723, 1.0, 0.7232, 0.0, 0.7232, 0.0, 0.7723, 0.0, 0.7723, 0.0, 0.7232, 1.0, 0.7232, 1.0, 0.7723, 0.0, 0.7723, 0.0, 0.7232, 1.0, 0.7232, 1.0, 0.7723, 0.0, 0.7723, 0.0, 0.7232, 1.0, 0.7232, 1.0, 0.7723, 0.0, 0.7723, 0.0, 0.7232, 1.0, 0.7232, 1.0, 0.7723, 1.0, 0.7723, 1.0, 0.7232, 0.0, 0.7232, 0.0, 0.7723, 1.0, 0.7723, 1.0, 0.7232, 0.0, 0.7232, 0.0, 0.7723, 1.0, 0.7723, 1.0, 0.7232, 0.0, 0.7232, 0.0, 0.7723, 1.0, 0.7723, 1.0, 0.7232, 0.0, 0.7232, 0.0, 0.7723, 0.0, 0.7723, 0.0, 0.7232, 1.0, 0.7232, 1.0, 0.7723, 1.0, 0.7723, 1.0, 0.7232, 0.0, 0.7232, 0.0, 0.7723, 0.0, 0.7232, 1.0, 0.7232, 1.0, 0.7723, 0.0, 0.7723, 1.0, 0.7232, 0.0, 0.7232, 0.0, 0.7723, 1.0, 0.7723, 0.0, 0.7232, 0.0, 0.7723, 1.0, 0.7723, 1.0, 0.7232, 0.0, 0.7232, 0.0, 0.7723, 1.0, 0.7723, 1.0, 0.7232, 0.0, 0.7232, 0.0, 0.7723, 1.0, 0.7723, 1.0, 0.7232, 0.0, 0.7232, 0.0, 0.7723, 1.0, 0.7723, 1.0, 0.7232, 1.0, 0.7232, 1.0, 0.7723, 0.0, 0.7723, 0.0, 0.7232, 1.0, 0.7232, 1.0, 0.7723, 0.0, 0.7723, 0.0, 0.7232, 1.0, 0.7232, 1.0, 0.7723, 0.0, 0.7723, 0.0, 0.7232, 1.0, 0.7232, 1.0, 0.7723, 0.0, 0.7723, 0.0, 0.7232, 0.0, 0.7232, 0.0, 0.7723, 1.0, 0.7723, 1.0, 0.7232, 0.0, 0.7232, 0.0, 0.7723, 1.0, 0.7723, 1.0, 0.7232, 0.0, 0.7232, 0.0, 0.7723, 1.0, 0.7723, 1.0, 0.7232, 0.0, 0.7232, 0.0, 0.7723, 1.0, 0.7723, 1.0, 0.7232, 0.0, 0.7723, 0.0, 0.7232, 1.0, 0.7232, 1.0, 0.7723, 1.0, 0.7723, 1.0, 0.7232, 0.0, 0.7232, 0.0, 0.7723, 0.0, 0.7232, 1.0, 0.7232, 1.0, 0.7723, 0.0, 0.7723, 1.0, 0.7232, 0.0, 0.7232, 0.0, 0.7723, 1.0, 0.7723, 1.0, 0.7723, 1.0, 0.7232, 0.0, 0.7232, 0.0, 0.7723, 1.0, 0.7723, 1.0, 0.7232, 0.0, 0.7232, 0.0, 0.7723, 1.0, 0.7723, 1.0, 0.7232, 0.0, 0.7232, 0.0, 0.7723, 1.0, 0.7723, 1.0, 0.7232, 0.0, 0.7232, 0.0, 0.7723, 0.0, 0.7723, 0.0, 0.7232, 1.0, 0.7232, 1.0, 0.7723, 0.0, 0.7723, 0.0, 0.7232, 1.0, 0.7232, 1.0, 0.7723, 0.0, 0.7723, 0.0, 0.7232, 1.0, 0.7232, 1.0, 0.7723, 0.0, 0.7723, 0.0, 0.7232, 1.0, 0.7232, 1.0, 0.7723, 1.0, 0.7723, 1.0, 0.7232, 0.0, 0.7232, 0.0, 0.7723, 1.0, 0.7723, 1.0, 0.7232, 0.0, 0.7232, 0.0, 0.7723, 1.0, 0.7723, 1.0, 0.7232, 0.0, 0.7232, 0.0, 0.7723, 1.0, 0.7723, 1.0, 0.7232, 0.0, 0.7232, 0.0, 0.7723, 0.0, 0.7723, 0.0, 0.7232, 1.0, 0.7232, 1.0, 0.7723, 1.0, 0.7723, 1.0, 0.7232, 0.0, 0.7232, 0.0, 0.7723, 0.0, 0.7232, 1.0, 0.7232, 1.0, 0.7723, 0.0, 0.7723, 1.0, 0.7232, 0.0, 0.7232, 0.0, 0.7723, 1.0, 0.7723, 1.0, 0.7723, 1.0, 0.7232, 0.0, 0.7232, 0.0, 0.7723, 1.0, 0.7723, 1.0, 0.7232, 0.0, 0.7232, 0.0, 0.7723, 1.0, 0.7723, 1.0, 0.7232, 0.0, 0.7232, 0.0, 0.7723, 1.0, 0.7723, 1.0, 0.7232, 0.0, 0.7232, 0.0, 0.7723, 0.0, 0.7723, 0.0, 0.7232, 1.0, 0.7232, 1.0, 0.7723, 0.0, 0.7723, 0.0, 0.7232, 1.0, 0.7232, 1.0, 0.7723, 0.0, 0.7723, 0.0, 0.7232, 1.0, 0.7232, 1.0, 0.7723, 0.0, 0.7723, 0.0, 0.7232, 1.0, 0.7232, 1.0, 0.7723, 1.0, 0.7723, 1.0, 0.7232, 0.0, 0.7232, 0.0, 0.7723, 1.0, 0.7723, 1.0, 0.7232, 0.0, 0.7232, 0.0, 0.7723, 1.0, 0.7723, 1.0, 0.7232, 0.0, 0.7232, 0.0, 0.7723, 1.0, 0.7723, 1.0, 0.7232, 0.0, 0.7232, 0.0, 0.7723, 1.0, 0.7232, 0.0, 0.7232, 0.0, 0.7143, 1.0, 0.7143, 0.0, 0.7232, 0.0, 0.7143, 1.0, 0.7143, 1.0, 0.7232, 1.0, 0.7232, 0.0, 0.7232, 0.0, 0.7143, 1.0, 0.7143, 0.0, 0.7232, 0.0, 0.7143, 1.0, 0.7143, 1.0, 0.7232, 1.0, 0.7232, 0.0, 0.7232, 0.0, 0.7143, 1.0, 0.7143, 0.0, 0.7232, 0.0, 0.7143, 1.0, 0.7143, 1.0, 0.7232, 1.0, 0.7232, 0.0, 0.7232, 0.0, 0.7143, 1.0, 0.7143, 0.0, 0.7232, 0.0, 0.7143, 1.0, 0.7143, 1.0, 0.7232, 1.0, 0.7232, 0.0, 0.7232, 0.0, 0.7143, 1.0, 0.7143, 0.0, 0.7232, 0.0, 0.7143, 1.0, 0.7143, 1.0, 0.7232, 1.0, 0.7232, 0.0, 0.7232, 0.0, 0.7143, 1.0, 0.7143, 0.0, 0.7232, 0.0, 0.7143, 1.0, 0.7143, 1.0, 0.7232, 1.0, 0.7232, 0.0, 0.7232, 0.0, 0.7143, 1.0, 0.7143, 0.0, 0.7232, 0.0, 0.7143, 1.0, 0.7143, 1.0, 0.7232, 1.0, 0.7232, 0.0, 0.7232, 0.0, 0.7143, 1.0, 0.7143, 0.0, 0.7232, 0.0, 0.7143, 1.0, 0.7143, 1.0, 0.7232, 1.0, 0.7232, 0.0, 0.7232, 0.0, 0.7143, 1.0, 0.7143, 0.0, 0.7232, 0.0, 0.7143, 1.0, 0.7143, 1.0, 0.7232, 1.0, 0.7232, 0.0, 0.7232, 0.0, 0.7143, 1.0, 0.7143, 0.0, 0.7232, 0.0, 0.7143, 1.0, 0.7143, 1.0, 0.7232, 1.0, 0.7232, 0.0, 0.7232, 0.0, 0.7143, 1.0, 0.7143, 0.0, 0.7232, 0.0, 0.7143, 1.0, 0.7143, 1.0, 0.7232, 1.0, 0.7232, 0.0, 0.7232, 0.0, 0.7143, 1.0, 0.7143, 0.0, 0.7232, 0.0, 0.7143, 1.0, 0.7143, 1.0, 0.7232, 1.0, 0.7232, 0.0, 0.7232, 0.0, 0.7143, 1.0, 0.7143, 0.0, 0.7232, 0.0, 0.7143, 1.0, 0.7143, 1.0, 0.7232, 1.0, 0.7232, 0.0, 0.7232, 0.0, 0.7143, 1.0, 0.7143, 0.0, 0.7232, 0.0, 0.7143, 1.0, 0.7143, 1.0, 0.7232, 1.0, 0.7232, 0.0, 0.7232, 0.0, 0.7143, 1.0, 0.7143, 0.0, 0.7232, 0.0, 0.7143, 1.0, 0.7143, 1.0, 0.7232, 1.0, 0.7232, 0.0, 0.7232, 0.0, 0.7143, 1.0, 0.7143, 0.0, 0.7232, 0.0, 0.7143, 1.0, 0.7143, 1.0, 0.7232, 1.0, 0.7232, 0.0, 0.7232, 0.0, 0.7143, 1.0, 0.7143, 0.0, 0.7232, 0.0, 0.7143, 1.0, 0.7143, 1.0, 0.7232, 1.0, 0.7232, 0.0, 0.7232, 0.0, 0.7143, 1.0, 0.7143, 0.0, 0.7232, 0.0, 0.7143, 1.0, 0.7143, 1.0, 0.7232, 1.0, 0.7232, 0.0, 0.7232, 0.0, 0.7143, 1.0, 0.7143, 0.0, 0.7232, 0.0, 0.7143, 1.0, 0.7143, 1.0, 0.7232, 1.0, 0.7232, 1.0, 0.7143, 0.0, 0.7143, 0.0, 0.7232, 0.0, 0.7232, 1.0, 0.7232, 1.0, 0.7143, 0.0, 0.7143, 1.0, 0.7232, 1.0, 0.7143, 0.0, 0.7143, 0.0, 0.7232, 0.0, 0.7232, 1.0, 0.7232, 1.0, 0.7143, 0.0, 0.7143, 1.0, 0.7232, 1.0, 0.7143, 0.0, 0.7143, 0.0, 0.7232, 0.0, 0.7232, 1.0, 0.7232, 1.0, 0.7143, 0.0, 0.7143, 1.0, 0.7232, 1.0, 0.7143, 0.0, 0.7143, 0.0, 0.7232, 0.0, 0.7232, 1.0, 0.7232, 1.0, 0.7143, 0.0, 0.7143, 1.0, 0.7232, 1.0, 0.7143, 0.0, 0.7143, 0.0, 0.7232, 0.0, 0.7232, 1.0, 0.7232, 1.0, 0.7143, 0.0, 0.7143, 1.0, 0.7232, 1.0, 0.7143, 0.0, 0.7143, 0.0, 0.7232, 0.0, 0.7232, 1.0, 0.7232, 1.0, 0.7143, 0.0, 0.7143, 1.0, 0.7232, 1.0, 0.7143, 0.0, 0.7143, 0.0, 0.7232, 0.0, 0.7232, 1.0, 0.7232, 1.0, 0.7143, 0.0, 0.7143, 1.0, 0.7232, 1.0, 0.7143, 0.0, 0.7143, 0.0, 0.7232, 0.0, 0.7232, 1.0, 0.7232, 1.0, 0.7143, 0.0, 0.7143, 1.0, 0.7232, 1.0, 0.7143, 0.0, 0.7143, 0.0, 0.7232, 0.0, 0.7232, 1.0, 0.7232, 1.0, 0.7143, 0.0, 0.7143, 1.0, 0.7232, 1.0, 0.7143, 0.0, 0.7143, 0.0, 0.7232, 0.0, 0.7232, 1.0, 0.7232, 1.0, 0.7143, 0.0, 0.7143, 1.0, 0.7232, 1.0, 0.7143, 0.0, 0.7143, 0.0, 0.7232, 0.0, 0.7232, 1.0, 0.7232, 1.0, 0.7143, 0.0, 0.7143, 1.0, 0.7232, 1.0, 0.7143, 0.0, 0.7143, 0.0, 0.7232, 0.0, 0.7232, 1.0, 0.7232, 1.0, 0.7143, 0.0, 0.7143, 1.0, 0.7232, 1.0, 0.7143, 0.0, 0.7143, 0.0, 0.7232, 0.0, 0.7232, 1.0, 0.7232, 1.0, 0.7143, 0.0, 0.7143, 1.0, 0.7232, 1.0, 0.7143, 0.0, 0.7143, 0.0, 0.7232, 0.0, 0.7232, 1.0, 0.7232, 1.0, 0.7143, 0.0, 0.7143, 1.0, 0.7232, 1.0, 0.7143, 0.0, 0.7143, 0.0, 0.7232, 0.0, 0.7232, 1.0, 0.7232, 1.0, 0.7143, 0.0, 0.7143, 1.0, 0.7232, 1.0, 0.7143, 0.0, 0.7143, 0.0, 0.7232, 0.0, 0.7232, 1.0, 0.7232, 1.0, 0.7143, 0.0, 0.7143, 1.0, 0.7232, 1.0, 0.7143, 0.0, 0.7143, 0.0, 0.7232, 0.0, 0.7232, 1.0, 0.7232, 1.0, 0.7143, 0.0, 0.7143, 1.0, 0.7232, 1.0, 0.7143, 0.0, 0.7143, 0.0, 0.7232, 0.0, 0.7232, 1.0, 0.7232, 1.0, 0.7143, 0.0, 0.7143, 1.0, 0.7232, 1.0, 0.7143, 0.0, 0.7143, 0.0, 0.7232, 0.0, 0.7232, 1.0, 0.7232, 1.0, 0.7143, 0.0, 0.7143, 1.0, 0.7232, 1.0, 0.7143, 0.0, 0.7143, 0.0, 0.7232, 0.0, 0.7232, 1.0, 0.7232, 1.0, 0.7143, 0.0, 0.7143, 1.0, 0.7232, 1.0, 0.7143, 0.0, 0.7143, 0.0, 0.7232, 0.0, 0.7232, 1.0, 0.7232, 1.0, 0.7143, 0.0, 0.7143, 1.0, 0.7232, 1.0, 0.7143, 0.0, 0.7143, 0.0, 0.7232, 0.0, 0.7232, 1.0, 0.7232, 1.0, 0.7143, 0.0, 0.7143, 1.0, 0.7232, 1.0, 0.7143, 0.0, 0.7143, 0.0, 0.7232, 0.0, 0.7232, 1.0, 0.7232, 1.0, 0.7143, 0.0, 0.7143, 1.0, 0.7232, 1.0, 0.7143, 0.0, 0.7143, 0.0, 0.7232, 0.0, 0.7232, 1.0, 0.7232, 1.0, 0.7143, 0.0, 0.7143, 1.0, 0.7232, 1.0, 0.7143, 0.0, 0.7143, 0.0, 0.7232, 0.0, 0.7232, 1.0, 0.7232, 1.0, 0.7143, 0.0, 0.7143, 1.0, 0.7232, 1.0, 0.7143, 0.0, 0.7143, 0.0, 0.7232, 0.0, 0.7232, 1.0, 0.7232, 1.0, 0.7143, 0.0, 0.7143, 1.0, 0.7232, 1.0, 0.7143, 0.0, 0.7143, 0.0, 0.7232, 0.0, 0.7232, 1.0, 0.7232, 1.0, 0.7143, 0.0, 0.7143, 1.0, 0.7232, 1.0, 0.7143, 0.0, 0.7143, 0.0, 0.7232, 0.0, 0.7232, 1.0, 0.7232, 1.0, 0.7143, 0.0, 0.7143, 1.0, 0.7232, 1.0, 0.7143, 0.0, 0.7143, 0.0, 0.7232, 0.0, 0.7232, 1.0, 0.7232, 1.0, 0.7143, 0.0, 0.7143, 1.0, 0.7232, 1.0, 0.7143, 0.0, 0.7143, 0.0, 0.7232, 0.0, 0.7232, 1.0, 0.7232, 1.0, 0.7143, 0.0, 0.7143, 1.0, 0.7232, 1.0, 0.7143, 0.0, 0.7143, 0.0, 0.7232, 0.0, 0.7232, 1.0, 0.7232, 1.0, 0.7143, 0.0, 0.7143, 1.0, 0.7232, 1.0, 0.7143, 0.0, 0.7143, 0.0, 0.7232, 0.0, 0.7232, 1.0, 0.7232, 1.0, 0.7143, 0.0, 0.7143, 1.0, 0.7232, 1.0, 0.7143, 0.0, 0.7143, 0.0, 0.7232, 0.0, 0.7232, 1.0, 0.7232, 1.0, 0.7143, 0.0, 0.7143, 1.0, 0.7232, 1.0, 0.7143, 0.0, 0.7143, 0.0, 0.7232, 0.0, 0.7232, 1.0, 0.7232, 1.0, 0.7143, 0.0, 0.7143, 1.0, 0.7232, 1.0, 0.7143, 0.0, 0.7143, 0.0, 0.7232, 0.0, 0.7232, 1.0, 0.7232, 1.0, 0.7143, 0.0, 0.7143, 1.0, 0.7232, 1.0, 0.7143, 0.0, 0.7143, 0.0, 0.7232, 0.0, 0.7232, 1.0, 0.7232, 1.0, 0.7143, 0.0, 0.7143, 1.0, 0.7232, 1.0, 0.7143, 0.0, 0.7143, 0.0, 0.7232, 0.0, 0.7232, 1.0, 0.7232, 1.0, 0.7143, 0.0, 0.7143, 1.0, 0.7232, 0.0, 0.7232, 0.0, 0.7143, 1.0, 0.7143, 0.0, 0.7232, 0.0, 0.7143, 1.0, 0.7143, 1.0, 0.7232, 1.0, 0.7232, 0.0, 0.7232, 0.0, 0.7143, 1.0, 0.7143, 0.0, 0.7232, 0.0, 0.7143, 1.0, 0.7143, 1.0, 0.7232, 1.0, 0.7232, 0.0, 0.7232, 0.0, 0.7143, 1.0, 0.7143, 0.0, 0.7232, 0.0, 0.7143, 1.0, 0.7143, 1.0, 0.7232, 1.0, 0.7232, 0.0, 0.7232, 0.0, 0.7143, 1.0, 0.7143, 0.0, 0.7232, 0.0, 0.7143, 1.0, 0.7143, 1.0, 0.7232, 1.0, 0.7232, 0.0, 0.7232, 0.0, 0.7143, 1.0, 0.7143, 0.0, 0.7232, 0.0, 0.7143, 1.0, 0.7143, 1.0, 0.7232, 1.0, 0.7232, 0.0, 0.7232, 0.0, 0.7143, 1.0, 0.7143, 0.0, 0.7232, 0.0, 0.7143, 1.0, 0.7143, 1.0, 0.7232, 1.0, 0.7232, 0.0, 0.7232, 0.0, 0.7143, 1.0, 0.7143, 0.0, 0.7232, 0.0, 0.7143, 1.0, 0.7143, 1.0, 0.7232, 1.0, 0.7232, 0.0, 0.7232, 0.0, 0.7143, 1.0, 0.7143, 0.0, 0.7232, 0.0, 0.7143, 1.0, 0.7143, 1.0, 0.7232, 1.0, 0.7232, 0.0, 0.7232, 0.0, 0.7143, 1.0, 0.7143, 0.0, 0.7232, 0.0, 0.7143, 1.0, 0.7143, 1.0, 0.7232, 1.0, 0.7232, 0.0, 0.7232, 0.0, 0.7143, 1.0, 0.7143, 0.0, 0.7232, 0.0, 0.7143, 1.0, 0.7143, 1.0, 0.7232, 1.0, 0.7232, 0.0, 0.7232, 0.0, 0.7143, 1.0, 0.7143, 0.0, 0.7232, 0.0, 0.7143, 1.0, 0.7143, 1.0, 0.7232, 1.0, 0.7232, 0.0, 0.7232, 0.0, 0.7143, 1.0, 0.7143, 0.0, 0.7232, 0.0, 0.7143, 1.0, 0.7143, 1.0, 0.7232, 1.0, 0.7232, 0.0, 0.7232, 0.0, 0.7143, 1.0, 0.7143, 0.0, 0.7232, 0.0, 0.7143, 1.0, 0.7143, 1.0, 0.7232, 1.0, 0.7232, 0.0, 0.7232, 0.0, 0.7143, 1.0, 0.7143, 0.0, 0.7232, 0.0, 0.7143, 1.0, 0.7143, 1.0, 0.7232, 1.0, 0.7232, 0.0, 0.7232, 0.0, 0.7143, 1.0, 0.7143, 0.0, 0.7232, 0.0, 0.7143, 1.0, 0.7143, 1.0, 0.7232, 1.0, 0.7232, 0.0, 0.7232, 0.0, 0.7143, 1.0, 0.7143, 0.0, 0.7232, 0.0, 0.7143, 1.0, 0.7143, 1.0, 0.7232, 1.0, 0.7232, 0.0, 0.7232, 0.0, 0.7143, 1.0, 0.7143, 0.0, 0.7232, 0.0, 0.7143, 1.0, 0.7143, 1.0, 0.7232, 1.0, 0.7232, 0.0, 0.7232, 0.0, 0.7143, 1.0, 0.7143, 0.0, 0.7232, 0.0, 0.7143, 1.0, 0.7143, 1.0, 0.7232, 1.0, 0.7232, 0.0, 0.7232, 0.0, 0.7143, 1.0, 0.7143, 0.0, 0.7232, 0.0, 0.7143, 1.0, 0.7143, 1.0, 0.7232])
me_cube_003.materials.append(mat_material)
me_cube_003.update()
me_circle = bpy.data.meshes.new('Circle')
me_circle.from_pydata([(-7.577, 18.29, 0.0), (-14.0, 14.0, 0.0), (-18.29, -7.577, 0.0), (-7.577, -18.29, 0.0), (7.577, -18.29, 0.0), (18.29, -7.577, 0.0), (14.0, 14.0, 0.0), (7.577, 18.29, 0.0), (3.934e-07, 19.8, 0.0), (-18.29, 7.577, 0.0), (-19.8, 0.0, 0.0), (-14.0, -14.0, 0.0), (3.934e-07, -19.8, 0.0), (14.0, -14.0, 0.0), (19.8, 0.0, 0.0), (18.29, 7.577, 0.0), (3.934e-07, 19.8, 18.0), (-7.577, 18.29, 18.0), (-14.0, 14.0, 18.0), (-18.29, 7.577, 18.0), (-19.8, 0.0, 18.0), (-18.29, -7.577, 18.0), (-14.0, -14.0, 18.0), (-7.577, -18.29, 18.0), (3.934e-07, -19.8, 18.0), (7.577, -18.29, 18.0), (14.0, -14.0, 18.0), (18.29, -7.577, 18.0), (19.8, 0.0, 18.0), (18.29, 7.577, 18.0), (14.0, 14.0, 18.0), (7.577, 18.29, 18.0), (2.36e-07, 11.88, 19.8), (-4.546, 10.98, 19.8), (-8.4, 8.4, 19.8), (-10.98, 4.546, 19.8), (-11.88, 0.0, 19.8), (-10.98, -4.546, 19.8), (-8.4, -8.4, 19.8), (-4.546, -10.98, 19.8), (2.36e-07, -11.88, 19.8), (4.546, -10.98, 19.8), (8.4, -8.4, 19.8), (10.98, -4.546, 19.8), (11.88, 0.0, 19.8), (10.98, 4.546, 19.8), (8.4, 8.4, 19.8), (4.546, 10.98, 19.8), (1.18e-07, 5.94, 19.8), (-2.273, 5.488, 19.8), (-4.2, 4.2, 19.8), (-5.488, 2.273, 19.8), (-5.94, 0.0, 19.8), (-5.488, -2.273, 19.8), (-4.2, -4.2, 19.8), (-2.273, -5.488, 19.8), (1.18e-07, -5.94, 19.8), (2.273, -5.488, 19.8), (4.2, -4.2, 19.8), (5.488, -2.273, 19.8), (5.94, 0.0, 19.8), (5.488, 2.273, 19.8), (4.2, 4.2, 19.8), (2.273, 5.488, 19.8), (0.0, 6.6, 19.8), (-4.667, 4.667, 19.8), (-6.6, 0.0, 19.8), (-4.667, -4.667, 19.8), (0.0, -6.6, 19.8), (4.667, -4.667, 19.8), (6.6, 0.0, 19.8), (4.667, 4.667, 19.8), (0.0, 6.6, 22.2), (-4.667, 4.667, 22.2), (-6.6, 0.0, 22.2), (-4.667, -4.667, 22.2), (0.0, -6.6, 22.2), (4.667, -4.667, 22.2), (6.6, 0.0, 22.2), (4.667, 4.667, 22.2), (0.0, 1.98, 23.4), (-1.4, 1.4, 23.4), (-1.98, 0.0, 23.4), (-1.4, -1.4, 23.4), (0.0, -1.98, 23.4), (1.4, -1.4, 23.4), (1.98, 0.0, 23.4), (1.4, 1.4, 23.4), (-0.009953, -0.009953, 23.57)], [], [(3, 12, 24, 23), (8, 0, 17, 16), (7, 8, 16, 31), (12, 4, 25, 24), (0, 1, 18, 17), (4, 13, 26, 25), (1, 9, 19, 18), (13, 5, 27, 26), (9, 10, 20, 19), (5, 14, 28, 27), (10, 2, 21, 20), (14, 15, 29, 28), (2, 11, 22, 21), (15, 6, 30, 29), (11, 3, 23, 22), (6, 7, 31, 30), (28, 29, 45, 44), (21, 22, 38, 37), (29, 30, 46, 45), (22, 23, 39, 38), (30, 31, 47, 46), (23, 24, 40, 39), (16, 17, 33, 32), (31, 16, 32, 47), (24, 25, 41, 40), (17, 18, 34, 33), (25, 26, 42, 41), (18, 19, 35, 34), (26, 27, 43, 42), (19, 20, 36, 35), (27, 28, 44, 43), (20, 21, 37, 36), (42, 43, 59, 58), (35, 36, 52, 51), (43, 44, 60, 59), (36, 37, 53, 52), (44, 45, 61, 60), (37, 38, 54, 53), (45, 46, 62, 61), (38, 39, 55, 54), (46, 47, 63, 62), (39, 40, 56, 55), (32, 33, 49, 48), (47, 32, 48, 63), (40, 41, 57, 56), (33, 34, 50, 49), (41, 42, 58, 57), (34, 35, 51, 50), (69, 70, 78, 77), (67, 68, 76, 75), (65, 66, 74, 73), (70, 71, 79, 78), (68, 69, 77, 76), (66, 67, 75, 74), (64, 65, 73, 72), (71, 64, 72, 79), (78, 79, 87, 86), (76, 77, 85, 84), (74, 75, 83, 82), (72, 73, 81, 80), (79, 72, 80, 87), (77, 78, 86, 85), (75, 76, 84, 83), (73, 74, 82, 81), (83, 84, 85, 88), (85, 86, 87, 88), (81, 88, 87, 80), (81, 82, 83, 88)])
_uv = me_circle.uv_layers.new(name='UVMap')
_uv.uv.foreach_set('vector', [0.3129, 0.1429, 0.5, 0.1429, 0.5, 0.4286, 0.3129, 0.4286, -1.0, 0.1429, -0.8129, 0.1429, -0.8129, 0.4286, -1.0, 0.4286, 1.813, 0.1429, 2.0, 0.1429, 2.0, 0.4286, 1.813, 0.4286, 0.5, 0.1429, 0.6871, 0.1429, 0.6871, 0.4286, 0.5, 0.4286, -0.8129, 0.1429, -0.6259, 0.1429, -0.6259, 0.4286, -0.8129, 0.4286, 0.6871, 0.1429, 0.8776, 0.1429, 0.8776, 0.4286, 0.6871, 0.4286, -0.6259, 0.1429, -0.4388, 0.1429, -0.4388, 0.4286, -0.6259, 0.4286, 0.8776, 0.1429, 1.061, 0.1429, 1.061, 0.4286, 0.8776, 0.4286, -0.4388, 0.1429, -0.2517, 0.1429, -0.2517, 0.4286, -0.4388, 0.4286, 1.061, 0.1429, 1.252, 0.1429, 1.252, 0.4286, 1.061, 0.4286, -0.2517, 0.1429, -0.06122, 0.1429, -0.06122, 0.4286, -0.2517, 0.4286, 1.252, 0.1429, 1.439, 0.1429, 1.439, 0.4286, 1.252, 0.4286, -0.06122, 0.1429, 0.1259, 0.1429, 0.1259, 0.4286, -0.06122, 0.4286, 1.439, 0.1429, 1.626, 0.1429, 1.626, 0.4286, 1.439, 0.4286, 0.1259, 0.1429, 0.3129, 0.1429, 0.3129, 0.4286, 0.1259, 0.4286, 1.626, 0.1429, 1.813, 0.1429, 1.813, 0.4286, 1.626, 0.4286, 0.3707, 0.4286, 0.5374, 0.4286, 0.5, 0.2366, 0.4082, 0.2366, -0.2857, 0.4286, -0.119, 0.4286, -0.1565, 0.2366, -0.2517, 0.2366, 0.466, 0.4286, 0.6293, 0.4286, 0.5952, 0.2366, 0.5, 0.2366, -0.1939, 0.4286, -0.02721, 0.4286, -0.06122, 0.2366, -0.1565, 0.2366, 0.5578, 0.4286, 0.7245, 0.4286, 0.6871, 0.2366, 0.5952, 0.2366, -0.09864, 0.4286, 0.06803, 0.4286, 0.03061, 0.2366, -0.06122, 0.2366, 0.7449, 0.4286, 0.9116, 0.4286, 0.8776, 0.2366, 0.7823, 0.2366, 0.6497, 0.4286, 0.8163, 0.4286, 0.7823, 0.2366, 0.6871, 0.2366, -0.003401, 0.4286, 0.1599, 0.4286, 0.1259, 0.2366, 0.03061, 0.2366, 0.8401, 0.4286, 1.007, 0.4286, 0.9694, 0.2366, 0.8776, 0.2366, 0.08844, 0.4286, 0.2551, 0.4286, 0.2211, 0.2366, 0.1259, 0.2366, 0.9354, 0.4286, 1.099, 0.4286, 1.061, 0.2366, 0.9694, 0.2366, 0.1837, 0.4286, 0.3503, 0.4286, 0.3129, 0.2366, 0.2211, 0.2366, 1.027, 0.4286, 1.194, 0.4286, 1.156, 0.2366, 1.061, 0.2366, 0.2789, 0.4286, 0.4422, 0.4286, 0.4082, 0.2366, 0.3129, 0.2366, 1.122, 0.4286, 1.286, 0.4286, 1.252, 0.2366, 1.156, 0.2366, 0.2211, 0.2366, 0.3129, 0.2366, 0.2891, 0.1429, 0.2415, 0.1429, 1.061, 0.2366, 1.156, 0.2366, 1.133, 0.1429, 1.088, 0.1429, 0.3129, 0.2366, 0.4082, 0.2366, 0.3844, 0.1429, 0.3367, 0.1429, 1.156, 0.2366, 1.252, 0.2366, 1.228, 0.1429, 1.18, 0.1429, 0.4082, 0.2366, 0.5, 0.2366, 0.4762, 0.1429, 0.432, 0.1429, -0.2517, 0.2366, -0.1565, 0.2366, -0.1803, 0.1429, -0.2245, 0.1429, 0.5, 0.2366, 0.5952, 0.2366, 0.5714, 0.1429, 0.5238, 0.1429, -0.1565, 0.2366, -0.06122, 0.2366, -0.08503, 0.1429, -0.1327, 0.1429, 0.5952, 0.2366, 0.6871, 0.2366, 0.6633, 0.1429, 0.619, 0.1429, -0.06122, 0.2366, 0.03061, 0.2366, 0.0102, 0.1429, -0.04082, 0.1429, 0.7823, 0.2366, 0.8776, 0.2366, 0.8537, 0.1429, 0.8061, 0.1429, 0.6871, 0.2366, 0.7823, 0.2366, 0.7585, 0.1429, 0.7109, 0.1429, 0.03061, 0.2366, 0.1259, 0.2366, 0.102, 0.1429, 0.05442, 0.1429, 0.8776, 0.2366, 0.9694, 0.2366, 0.9456, 0.1429, 0.898, 0.1429, 0.1259, 0.2366, 0.2211, 0.2366, 0.1939, 0.1429, 0.1497, 0.1429, 0.9694, 0.2366, 1.061, 0.2366, 1.041, 0.1429, 0.9932, 0.1429, 0.3946, 0.6585, 0.2653, 0.7143, 0.2483, 0.6741, 0.3469, 0.6362, 0.3946, 0.4866, 0.4354, 0.5714, 0.3776, 0.5714, 0.3469, 0.5067, 0.119, 0.4464, 0.2653, 0.4286, 0.2551, 0.4732, 0.1395, 0.4799, 0.2653, 0.7143, 0.1122, 0.6964, 0.1361, 0.6629, 0.2483, 0.6741, 0.4354, 0.5714, 0.3946, 0.6585, 0.3469, 0.6362, 0.3776, 0.5714, 0.2653, 0.4286, 0.3946, 0.4866, 0.3469, 0.5067, 0.2551, 0.4732, 0.0, 0.5022, 0.119, 0.4464, 0.1395, 0.4799, 0.04082, 0.5357, 0.1122, 0.6964, 0.0, 0.6406, 0.04082, 0.6071, 0.1361, 0.6629, 0.2483, 0.6741, 0.1361, 0.6629, 0.1905, 0.5938, 0.2279, 0.6004, 0.3776, 0.5714, 0.3469, 0.6362, 0.2619, 0.5915, 0.2755, 0.5714, 0.2551, 0.4732, 0.3469, 0.5067, 0.2619, 0.5536, 0.2279, 0.5424, 0.04082, 0.5357, 0.1395, 0.4799, 0.1905, 0.5446, 0.1667, 0.5714, 0.1361, 0.6629, 0.04082, 0.6071, 0.1667, 0.5714, 0.1905, 0.5938, 0.3469, 0.6362, 0.2483, 0.6741, 0.2279, 0.6004, 0.2619, 0.5915, 0.3469, 0.5067, 0.3776, 0.5714, 0.2755, 0.5714, 0.2619, 0.5536, 0.1395, 0.4799, 0.2551, 0.4732, 0.2279, 0.5424, 0.1905, 0.5446, 0.2619, 0.5536, 0.2755, 0.5714, 0.2619, 0.5915, 0.2279, 0.5714, 0.2619, 0.5915, 0.2279, 0.6004, 0.1905, 0.5938, 0.2279, 0.5714, 0.1905, 0.5446, 0.2279, 0.5714, 0.1905, 0.5938, 0.1667, 0.5714, 0.1905, 0.5446, 0.2279, 0.5424, 0.2619, 0.5536, 0.2279, 0.5714])
me_circle.materials.append(mat_material)
me_circle.update()

# ---- objects
ob_foundation01 = bpy.data.objects.new('Foundation01', me_cube_003)
ob_silo01 = bpy.data.objects.new('Silo01', me_circle)

# ---- transforms, parenting, visibility, modifiers, constraints
ob_foundation01.location = (0.0, 0.0, 0.0)
ob_silo01.parent = ob_foundation01
ob_silo01.location = (0.0, 0.0, 0.0)

# ---- collection membership
col_collection.objects.link(ob_foundation01)
col_collection.objects.link(ob_silo01)

# ---- scene / render settings (as saved in the file)
scene.frame_start = 1; scene.frame_end = 250; scene.frame_set(1)
scene.render.engine = 'BLENDER_EEVEE_NEXT'
scene.cycles.sampling_pattern = 'TABULATED_SOBOL'
scene.view_settings.view_transform = 'Filmic'
bpy.context.view_layer.update()

# ---- added for rendering (the .blend has no active camera and no usable light): camera, sun
cam_auto = bpy.data.cameras.new('AutoCamera')
cam_auto.lens = 50.0
cam_auto.sensor_width = 36.0
cam_auto.clip_end = 1183.32
ob_auto_camera = bpy.data.objects.new('AutoCamera', cam_auto)
scene.collection.objects.link(ob_auto_camera)
ob_auto_camera.location = (67.4257, -80.9108, 73.0768)
ob_auto_camera.rotation_euler = (1.09748, -7.21219e-08, 0.694738)
scene.camera = ob_auto_camera
light_auto_sun = bpy.data.lights.new('AutoSun', 'SUN')
light_auto_sun.energy = 3.0
light_auto_sun.angle = 0.0523599
ob_auto_sun = bpy.data.objects.new('AutoSun', light_auto_sun)
scene.collection.objects.link(ob_auto_sun)
ob_auto_sun.rotation_euler = (0.872665, 0.174533, 0.523599)
bpy.context.view_layer.update()
